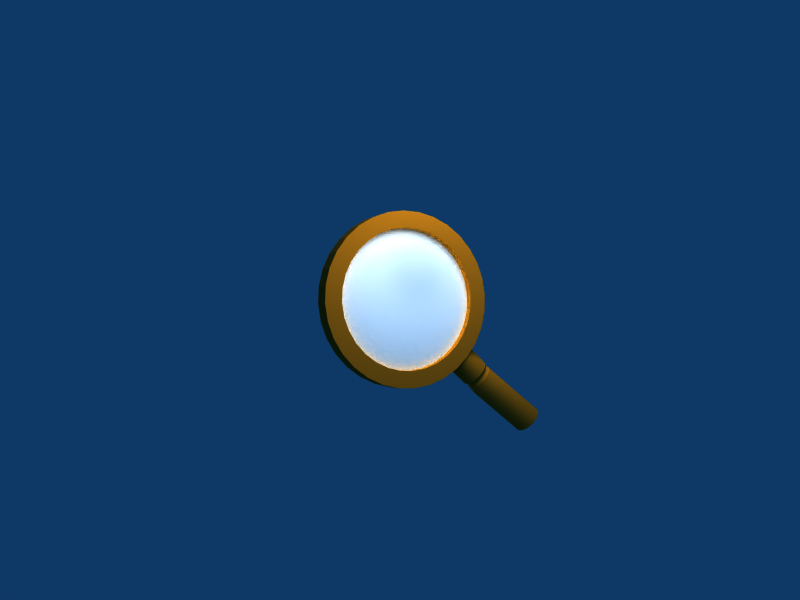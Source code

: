 # Source: magnify.blend  (saved by Blender 2.46.0; exported with 4.5.12 LTS)
import bpy
from mathutils import Matrix  # noqa: F401  (used for matrix-valued properties, if any)

bpy.ops.wm.read_factory_settings(use_empty=True)
scene = bpy.context.scene
scene.name = 'Scene'

# ---- collections
col_collection_1 = bpy.data.collections.new('Collection 1'); scene.collection.children.link(col_collection_1)
col_collection_2 = bpy.data.collections.new('Collection 2'); scene.collection.children.link(col_collection_2)
col_collection_2.hide_render = True
col_collection_2.hide_viewport = True
col_collection_3 = bpy.data.collections.new('Collection 3'); scene.collection.children.link(col_collection_3)

# ---- materials (node trees are filled in below, after node groups)
mat_material_002 = bpy.data.materials.new('Material.002')
mat_material_002.alpha_threshold = 0.0
mat_material_002.diffuse_color = (0.6456, 0.3636, 0.06376, 1.0)
mat_material_002.roughness = 0.5
mat_material_002.specular_intensity = 1.243
mat_material_002.line_color = (0.0, 0.0, 0.0, 1.0)
mat_material = bpy.data.materials.new('Material')
mat_material.alpha_threshold = 0.0
mat_material.diffuse_color = (1.0, 1.0, 1.0, 1.0)
mat_material.roughness = 0.5
mat_material.line_color = (0.0, 0.0, 0.0, 0.2)
mat_material_003 = bpy.data.materials.new('Material.003')
mat_material_003.alpha_threshold = 0.0
mat_material_003.diffuse_color = (1.0, 0.0, 0.0, 1.0)
mat_material_003.roughness = 0.5
mat_material_003.line_color = (0.0, 0.0, 0.0, 1.0)

# ---- material node trees

# ---- world
world_world = bpy.data.worlds.new('World'); scene.world = world_world
world_world.color = (0.05656, 0.2208, 0.4)
world_world.use_sun_shadow = False
world_world.sun_shadow_jitter_overblur = 0.0
world_world.cycles.sampling_method = 'MANUAL'
world_world.cycles.sample_map_resolution = 256

# ---- cameras
cam_camera = bpy.data.cameras.new('Camera')
cam_camera.passepartout_alpha = 0.2
cam_camera.clip_end = 100.0
cam_camera.lens = 35.0
cam_camera.ortho_scale = 7.314
cam_camera.show_passepartout = False
cam_camera.show_safe_areas = True
cam_camera.dof.focus_distance = 0.0
cam_camera.dof.aperture_fstop = 128.0

# ---- lights
light_spot_001 = bpy.data.lights.new('Spot.001', 'POINT')
light_spot_001.transmission_factor = 0.0
light_spot_001.cutoff_distance = 30.0
light_spot_001.energy = 100.0
light_spot_001.shadow_buffer_clip_start = 1.001
light_spot_001.shadow_soft_size = 1.0
light_spot_001.shadow_maximum_resolution = 0.006
light_spot_001.use_absolute_resolution = True
light_spot_001.cycles.use_multiple_importance_sampling = False
light_spot = bpy.data.lights.new('Spot', 'POINT')
light_spot.transmission_factor = 0.0
light_spot.cutoff_distance = 30.0
light_spot.energy = 150.0
light_spot.shadow_buffer_clip_start = 1.001
light_spot.shadow_soft_size = 1.0
light_spot.shadow_maximum_resolution = 0.006
light_spot.use_absolute_resolution = True
light_spot.cycles.use_multiple_importance_sampling = False

# ---- meshes
me_circle = bpy.data.meshes.new('Circle')
me_circle.from_pydata([(0.7015, 0.7015, 0.0125), (0.8249, 0.5512, 0.0125), (0.9166, 0.3797, 0.0125), (0.973, 0.1935, 0.0125), (0.9921, 7.616e-08, 0.0125), (0.973, -0.1935, 0.0125), (0.9166, -0.3797, 0.0125), (0.8249, -0.5512, 0.0125), (0.7015, -0.7015, 0.0125), (0.5512, -0.8249, 0.0125), (0.3797, -0.9166, 0.0125), (0.1935, -0.973, 0.0125), (-3.217e-07, -0.9921, 0.0125), (-0.1935, -0.973, 0.0125), (-0.3797, -0.9166, 0.0125), (-0.5512, -0.8249, 0.0125), (-0.7015, -0.7015, 0.0125), (-0.8249, -0.5512, 0.0125), (-0.9166, -0.3797, 0.0125), (-0.973, -0.1935, 0.0125), (-0.9921, 9.596e-07, 0.0125), (-0.973, 0.1935, 0.0125), (-0.9166, 0.3797, 0.0125), (-0.8249, 0.5512, 0.0125), (-0.7015, 0.7015, 0.0125), (-0.5512, 0.8249, 0.0125), (-0.3797, 0.9166, 0.0125), (-0.1935, 0.973, 0.0125), (1.596e-06, 0.9921, 0.0125), (0.1935, 0.973, 0.0125), (0.3797, 0.9166, 0.0125), (0.5512, 0.8249, 0.0125), (0.7015, 0.7015, 0.1875), (0.8249, 0.5512, 0.1875), (0.9166, 0.3797, 0.1875), (0.973, 0.1935, 0.1875), (0.9921, 7.603e-08, 0.1875), (0.973, -0.1935, 0.1875), (0.9166, -0.3797, 0.1875), (0.8249, -0.5512, 0.1875), (0.7015, -0.7015, 0.1875), (0.5512, -0.8249, 0.1875), (0.3797, -0.9166, 0.1875), (0.1935, -0.973, 0.1875), (-3.219e-07, -0.9921, 0.1875), (-0.1935, -0.973, 0.1875), (-0.3797, -0.9166, 0.1875), (-0.5512, -0.8249, 0.1875), (-0.7015, -0.7015, 0.1875), (-0.8249, -0.5512, 0.1875), (-0.9166, -0.3797, 0.1875), (-0.973, -0.1935, 0.1875), (-0.9921, 9.599e-07, 0.1875), (-0.973, 0.1935, 0.1875), (-0.9166, 0.3797, 0.1875), (-0.8249, 0.5512, 0.1875), (-0.7015, 0.7015, 0.1875), (-0.5512, 0.8249, 0.1875), (-0.3797, 0.9166, 0.1875), (-0.1935, 0.973, 0.1875), (1.595e-06, 0.9921, 0.1875), (0.1935, 0.973, 0.1875), (0.3797, 0.9166, 0.1875), (0.5512, 0.8249, 0.1875), (0.4439, 0.6643, 0.1875), (0.3057, 0.7381, 0.1875), (0.1559, 0.7836, 0.1875), (1.35e-06, 0.7989, 0.1875), (-0.1559, 0.7836, 0.1875), (-0.3057, 0.7381, 0.1875), (-0.4439, 0.6643, 0.1875), (-0.5649, 0.5649, 0.1875), (-0.6643, 0.4439, 0.1875), (-0.7381, 0.3057, 0.1875), (-0.7836, 0.1559, 0.1875), (-0.7989, 8.238e-07, 0.1875), (-0.7836, -0.1559, 0.1875), (-0.7381, -0.3057, 0.1875), (-0.6643, -0.4439, 0.1875), (-0.5649, -0.5649, 0.1875), (-0.4439, -0.6643, 0.1875), (-0.3057, -0.7381, 0.1875), (-0.1559, -0.7836, 0.1875), (-1.934e-07, -0.7989, 0.1875), (0.1559, -0.7836, 0.1875), (0.3057, -0.7381, 0.1875), (0.4439, -0.6643, 0.1875), (0.5649, -0.5649, 0.1875), (0.6643, -0.4439, 0.1875), (0.7381, -0.3057, 0.1875), (0.7836, -0.1559, 0.1875), (0.7989, 1.119e-07, 0.1875), (0.7836, 0.1559, 0.1875), (0.7381, 0.3057, 0.1875), (0.6643, 0.4439, 0.1875), (0.5649, 0.5649, 0.1875), (0.4439, 0.6643, 0.0125), (0.3057, 0.7381, 0.0125), (0.1559, 0.7836, 0.0125), (1.35e-06, 0.7989, 0.0125), (-0.1559, 0.7836, 0.0125), (-0.3057, 0.7381, 0.0125), (-0.4439, 0.6643, 0.0125), (-0.5649, 0.5649, 0.0125), (-0.6643, 0.4439, 0.0125), (-0.7381, 0.3057, 0.0125), (-0.7836, 0.1559, 0.0125), (-0.7989, 8.238e-07, 0.0125), (-0.7836, -0.1559, 0.0125), (-0.7381, -0.3057, 0.0125), (-0.6643, -0.4439, 0.0125), (-0.5649, -0.5649, 0.0125), (-0.4439, -0.6643, 0.0125), (-0.3057, -0.7381, 0.0125), (-0.1559, -0.7836, 0.0125), (-1.934e-07, -0.7989, 0.0125), (0.1559, -0.7836, 0.0125), (0.3057, -0.7381, 0.0125), (0.4439, -0.6643, 0.0125), (0.5649, -0.5649, 0.0125), (0.6643, -0.4439, 0.0125), (0.7381, -0.3057, 0.0125), (0.7836, -0.1559, 0.0125), (0.7989, 1.119e-07, 0.0125), (0.7836, 0.1559, 0.0125), (0.7381, 0.3057, 0.0125), (0.6643, 0.4439, 0.0125), (0.5649, 0.5649, 0.0125)], [], [(1, 0, 32, 33), (2, 1, 33, 34), (3, 2, 34, 35), (4, 3, 35, 36), (5, 4, 36, 37), (6, 5, 37, 38), (7, 6, 38, 39), (8, 7, 39, 40), (9, 8, 40, 41), (10, 9, 41, 42), (11, 10, 42, 43), (12, 11, 43, 44), (13, 12, 44, 45), (14, 13, 45, 46), (15, 14, 46, 47), (16, 15, 47, 48), (17, 16, 48, 49), (18, 17, 49, 50), (19, 18, 50, 51), (20, 19, 51, 52), (21, 20, 52, 53), (22, 21, 53, 54), (23, 22, 54, 55), (24, 23, 55, 56), (25, 24, 56, 57), (26, 25, 57, 58), (27, 26, 58, 59), (28, 27, 59, 60), (29, 28, 60, 61), (30, 29, 61, 62), (31, 30, 62, 63), (31, 0, 32, 63), (63, 32, 95, 64), (63, 62, 65, 64), (62, 61, 66, 65), (61, 60, 67, 66), (60, 59, 68, 67), (59, 58, 69, 68), (58, 57, 70, 69), (57, 56, 71, 70), (56, 55, 72, 71), (55, 54, 73, 72), (54, 53, 74, 73), (53, 52, 75, 74), (52, 51, 76, 75), (51, 50, 77, 76), (50, 49, 78, 77), (49, 48, 79, 78), (48, 47, 80, 79), (47, 46, 81, 80), (46, 45, 82, 81), (45, 44, 83, 82), (44, 43, 84, 83), (43, 42, 85, 84), (42, 41, 86, 85), (41, 40, 87, 86), (40, 39, 88, 87), (39, 38, 89, 88), (38, 37, 90, 89), (37, 36, 91, 90), (36, 35, 92, 91), (35, 34, 93, 92), (34, 33, 94, 93), (33, 32, 95, 94), (0, 31, 96, 127), (30, 31, 96, 97), (29, 30, 97, 98), (28, 29, 98, 99), (27, 28, 99, 100), (26, 27, 100, 101), (25, 26, 101, 102), (24, 25, 102, 103), (23, 24, 103, 104), (22, 23, 104, 105), (21, 22, 105, 106), (20, 21, 106, 107), (19, 20, 107, 108), (18, 19, 108, 109), (17, 18, 109, 110), (16, 17, 110, 111), (15, 16, 111, 112), (14, 15, 112, 113), (13, 14, 113, 114), (12, 13, 114, 115), (11, 12, 115, 116), (10, 11, 116, 117), (9, 10, 117, 118), (8, 9, 118, 119), (7, 8, 119, 120), (6, 7, 120, 121), (5, 6, 121, 122), (4, 5, 122, 123), (3, 4, 123, 124), (2, 3, 124, 125), (1, 2, 125, 126), (0, 1, 126, 127), (95, 127, 126, 94), (94, 126, 125, 93), (93, 125, 124, 92), (92, 124, 123, 91), (91, 123, 122, 90), (90, 122, 121, 89), (89, 121, 120, 88), (88, 120, 119, 87), (87, 119, 118, 86), (86, 118, 117, 85), (85, 117, 116, 84), (84, 116, 115, 83), (83, 115, 114, 82), (82, 114, 113, 81), (81, 113, 112, 80), (80, 112, 111, 79), (79, 111, 110, 78), (78, 110, 109, 77), (77, 109, 108, 76), (76, 108, 107, 75), (75, 107, 106, 74), (74, 106, 105, 73), (73, 105, 104, 72), (72, 104, 103, 71), (71, 103, 102, 70), (70, 102, 101, 69), (69, 101, 100, 68), (68, 100, 99, 67), (67, 99, 98, 66), (66, 98, 97, 65), (65, 97, 96, 64), (95, 127, 96, 64)])
me_circle.materials.append(mat_material_002)
me_circle.use_remesh_preserve_volume = False
me_circle.use_remesh_preserve_attributes = False
me_circle.use_mirror_vertex_groups = False
me_circle.update()
me_circle_001 = bpy.data.meshes.new('Circle.001')
me_circle_001.from_pydata([(1.159, 0.4852, -1.81), (1.374, 0.2234, -1.81), (1.534, -0.07537, -1.81), (1.632, -0.3995, -1.81), (1.665, -0.7366, -1.81), (1.632, -1.074, -1.81), (1.534, -1.398, -1.81), (1.374, -1.697, -1.81), (1.159, -1.958, -1.81), (0.8973, -2.173, -1.81), (0.5986, -2.333, -1.81), (0.2744, -2.431, -1.81), (-0.06268, -2.465, -1.81), (-0.3998, -2.431, -1.81), (-0.7239, -2.333, -1.81), (-1.023, -2.173, -1.81), (-1.285, -1.958, -1.81), (-1.499, -1.697, -1.81), (-1.659, -1.398, -1.81), (-1.757, -1.074, -1.81), (-1.791, -0.7366, -1.81), (-1.757, -0.3995, -1.81), (-1.659, -0.07537, -1.81), (-1.499, 0.2234, -1.81), (-1.285, 0.4852, -1.81), (-1.023, 0.7001, -1.81), (-0.7239, 0.8598, -1.81), (-0.3998, 0.9581, -1.81), (-0.06268, 0.9913, -1.81), (0.2744, 0.9581, -1.81), (0.5986, 0.8598, -1.81), (0.8973, 0.7001, -1.81), (1.159, 0.4852, 2.27), (1.374, 0.2234, 2.27), (1.534, -0.07537, 2.27), (1.632, -0.3995, 2.27), (1.665, -0.7366, 2.27), (1.632, -1.074, 2.27), (1.534, -1.398, 2.27), (1.374, -1.697, 2.27), (1.159, -1.958, 2.27), (0.8973, -2.173, 2.27), (0.5986, -2.333, 2.27), (0.2744, -2.431, 2.27), (-0.06268, -2.465, 2.27), (-0.3998, -2.431, 2.27), (-0.7239, -2.333, 2.27), (-1.023, -2.173, 2.27), (-1.285, -1.958, 2.27), (-1.499, -1.697, 2.27), (-1.659, -1.398, 2.27), (-1.757, -1.074, 2.27), (-1.791, -0.7366, 2.27), (-1.757, -0.3995, 2.27), (-1.659, -0.07537, 2.27), (-1.499, 0.2234, 2.27), (-1.285, 0.4852, 2.27), (-1.023, 0.7001, 2.27), (-0.7239, 0.8598, 2.27), (-0.3998, 0.9581, 2.27), (-0.06268, 0.9913, 2.27), (0.2744, 0.9581, 2.27), (0.5986, 0.8598, 2.27), (0.8973, 0.7001, 2.27), (1.173, 0.0888, 2.669), (0.9879, 0.3139, 2.669), (1.31, -0.1681, 2.669), (1.394, -0.4468, 2.669), (1.423, -0.7366, 2.669), (1.394, -1.026, 2.669), (1.31, -1.305, 2.669), (1.173, -1.562, 2.669), (0.9879, -1.787, 2.669), (0.7627, -1.972, 2.669), (0.5059, -2.109, 2.669), (0.2272, -2.194, 2.669), (-0.06268, -2.222, 2.669), (-0.3525, -2.194, 2.669), (-0.6312, -2.109, 2.669), (-0.8881, -1.972, 2.669), (-1.113, -1.787, 2.669), (-1.298, -1.562, 2.669), (-1.435, -1.305, 2.669), (-1.52, -1.026, 2.669), (-1.548, -0.7366, 2.669), (-1.52, -0.4468, 2.669), (-1.435, -0.1681, 2.669), (-1.298, 0.0888, 2.669), (-1.113, 0.3139, 2.669), (-0.8881, 0.4987, 2.669), (-0.6312, 0.636, 2.669), (-0.3525, 0.7206, 2.669), (-0.06268, 0.7491, 2.669), (0.2272, 0.7206, 2.669), (0.5059, 0.636, 2.669), (0.7627, 0.4987, 2.669), (1.297, 0.1721, 3.095), (1.094, 0.4199, 3.095), (1.448, -0.1107, 3.095), (1.541, -0.4175, 3.095), (1.573, -0.7366, 3.095), (1.541, -1.056, 3.095), (1.448, -1.363, 3.095), (1.297, -1.645, 3.095), (1.094, -1.893, 3.095), (0.846, -2.097, 3.095), (0.5632, -2.248, 3.095), (0.2564, -2.341, 3.095), (-0.06268, -2.372, 3.095), (-0.3818, -2.341, 3.095), (-0.6886, -2.248, 3.095), (-0.9714, -2.097, 3.095), (-1.219, -1.893, 3.095), (-1.423, -1.645, 3.095), (-1.574, -1.363, 3.095), (-1.667, -1.056, 3.095), (-1.698, -0.7366, 3.095), (-1.667, -0.4175, 3.095), (-1.574, -0.1107, 3.095), (-1.423, 0.1721, 3.095), (-1.219, 0.4199, 3.095), (-0.9714, 0.6233, 3.095), (-0.6886, 0.7745, 3.095), (-0.3818, 0.8675, 3.095), (-0.06268, 0.899, 3.095), (0.2564, 0.8675, 3.095), (0.5632, 0.7745, 3.095), (0.846, 0.6233, 3.095), (1.363, 0.216, 4.278), (1.15, 0.4759, 4.278), (1.522, -0.08042, 4.278), (1.619, -0.4021, 4.278), (1.652, -0.7366, 4.278), (1.619, -1.071, 4.278), (1.522, -1.393, 4.278), (1.363, -1.689, 4.278), (1.15, -1.949, 4.278), (0.89, -2.162, 4.278), (0.5935, -2.321, 4.278), (0.2718, -2.418, 4.278), (-0.06268, -2.451, 4.278), (-0.3972, -2.418, 4.278), (-0.7189, -2.321, 4.278), (-1.015, -2.162, 4.278), (-1.275, -1.949, 4.278), (-1.488, -1.689, 4.278), (-1.647, -1.393, 4.278), (-1.744, -1.071, 4.278), (-1.777, -0.7366, 4.278), (-1.744, -0.4021, 4.278), (-1.647, -0.08042, 4.278), (-1.488, 0.216, 4.278), (-1.275, 0.4759, 4.278), (-1.015, 0.6891, 4.278), (-0.7189, 0.8476, 4.278), (-0.3972, 0.9452, 4.278), (-0.06268, 0.9781, 4.278), (0.2718, 0.9452, 4.278), (0.5935, 0.8476, 4.278), (0.89, 0.6891, 4.278), (1.726, 0.6701, 11.54), (1.513, 0.93, 11.54), (1.884, 0.3737, 11.54), (1.982, 0.05199, 11.54), (2.015, -0.2825, 11.54), (1.982, -0.6171, 11.54), (1.884, -0.9387, 11.54), (1.726, -1.235, 11.54), (1.513, -1.495, 11.54), (1.253, -1.708, 11.54), (0.9565, -1.867, 11.54), (0.6348, -1.964, 11.54), (0.3003, -1.997, 11.54), (-0.03426, -1.964, 11.54), (-0.3559, -1.867, 11.54), (-0.6524, -1.708, 11.54), (-0.9122, -1.495, 11.54), (-1.125, -1.235, 11.54), (-1.284, -0.9387, 11.54), (-1.382, -0.6171, 11.54), (-1.414, -0.2825, 11.54), (-1.382, 0.052, 11.54), (-1.284, 0.3737, 11.54), (-1.125, 0.6701, 11.54), (-0.9122, 0.93, 11.54), (-0.6524, 1.143, 11.54), (-0.3559, 1.302, 11.54), (-0.03426, 1.399, 11.54), (0.3003, 1.432, 11.54), (0.6348, 1.399, 11.54), (0.9565, 1.302, 11.54), (1.253, 1.143, 11.54)], [], [(0, 1, 33, 32), (2, 1, 33, 34), (2, 3, 35, 34), (4, 3, 35, 36), (5, 4, 36, 37), (6, 5, 37, 38), (7, 6, 38, 39), (7, 8, 40, 39), (9, 8, 40, 41), (9, 10, 42, 41), (11, 10, 42, 43), (12, 11, 43, 44), (13, 12, 44, 45), (13, 14, 46, 45), (15, 14, 46, 47), (16, 15, 47, 48), (17, 16, 48, 49), (18, 17, 49, 50), (19, 18, 50, 51), (20, 19, 51, 52), (21, 20, 52, 53), (21, 22, 54, 53), (23, 22, 54, 55), (24, 23, 55, 56), (25, 24, 56, 57), (26, 25, 57, 58), (27, 26, 58, 59), (28, 27, 59, 60), (29, 28, 60, 61), (30, 29, 61, 62), (31, 30, 62, 63), (31, 0, 32, 63), (32, 33, 64, 65), (34, 33, 64, 66), (34, 35, 67, 66), (36, 35, 67, 68), (37, 36, 68, 69), (38, 37, 69, 70), (39, 38, 70, 71), (39, 40, 72, 71), (41, 40, 72, 73), (41, 42, 74, 73), (43, 42, 74, 75), (44, 43, 75, 76), (45, 44, 76, 77), (45, 46, 78, 77), (47, 46, 78, 79), (48, 47, 79, 80), (49, 48, 80, 81), (50, 49, 81, 82), (51, 50, 82, 83), (52, 51, 83, 84), (53, 52, 84, 85), (53, 54, 86, 85), (55, 54, 86, 87), (56, 55, 87, 88), (57, 56, 88, 89), (58, 57, 89, 90), (59, 58, 90, 91), (60, 59, 91, 92), (61, 60, 92, 93), (62, 61, 93, 94), (63, 62, 94, 95), (63, 32, 65, 95), (65, 64, 96, 97), (66, 64, 96, 98), (66, 67, 99, 98), (68, 67, 99, 100), (69, 68, 100, 101), (70, 69, 101, 102), (71, 70, 102, 103), (71, 72, 104, 103), (73, 72, 104, 105), (73, 74, 106, 105), (75, 74, 106, 107), (76, 75, 107, 108), (77, 76, 108, 109), (77, 78, 110, 109), (79, 78, 110, 111), (80, 79, 111, 112), (81, 80, 112, 113), (82, 81, 113, 114), (83, 82, 114, 115), (84, 83, 115, 116), (85, 84, 116, 117), (85, 86, 118, 117), (87, 86, 118, 119), (88, 87, 119, 120), (89, 88, 120, 121), (90, 89, 121, 122), (91, 90, 122, 123), (92, 91, 123, 124), (93, 92, 124, 125), (94, 93, 125, 126), (95, 94, 126, 127), (95, 65, 97, 127), (97, 96, 128, 129), (98, 96, 128, 130), (98, 99, 131, 130), (100, 99, 131, 132), (101, 100, 132, 133), (102, 101, 133, 134), (103, 102, 134, 135), (103, 104, 136, 135), (105, 104, 136, 137), (105, 106, 138, 137), (107, 106, 138, 139), (108, 107, 139, 140), (109, 108, 140, 141), (109, 110, 142, 141), (111, 110, 142, 143), (112, 111, 143, 144), (113, 112, 144, 145), (114, 113, 145, 146), (115, 114, 146, 147), (116, 115, 147, 148), (117, 116, 148, 149), (117, 118, 150, 149), (119, 118, 150, 151), (120, 119, 151, 152), (121, 120, 152, 153), (122, 121, 153, 154), (123, 122, 154, 155), (124, 123, 155, 156), (125, 124, 156, 157), (126, 125, 157, 158), (127, 126, 158, 159), (127, 97, 129, 159), (129, 128, 160, 161), (130, 128, 160, 162), (130, 131, 163, 162), (132, 131, 163, 164), (133, 132, 164, 165), (134, 133, 165, 166), (135, 134, 166, 167), (135, 136, 168, 167), (137, 136, 168, 169), (137, 138, 170, 169), (139, 138, 170, 171), (140, 139, 171, 172), (141, 140, 172, 173), (141, 142, 174, 173), (143, 142, 174, 175), (144, 143, 175, 176), (145, 144, 176, 177), (146, 145, 177, 178), (147, 146, 178, 179), (148, 147, 179, 180), (149, 148, 180, 181), (149, 150, 182, 181), (151, 150, 182, 183), (152, 151, 183, 184), (153, 152, 184, 185), (154, 153, 185, 186), (155, 154, 186, 187), (156, 155, 187, 188), (157, 156, 188, 189), (158, 157, 189, 190), (159, 158, 190, 191), (159, 129, 161, 191)])
me_circle_001.materials.append(mat_material_002)
me_circle_001.use_remesh_preserve_volume = False
me_circle_001.use_remesh_preserve_attributes = False
me_circle_001.use_mirror_vertex_groups = False
me_circle_001.update()
me_sphere = bpy.data.meshes.new('Sphere')
me_sphere.from_pydata([(0.05574, 0.01109, -0.5784), (0.1109, 0.02207, -0.57), (0.1651, 0.03283, -0.5562), (0.2176, 0.04328, -0.5369), (0.2681, 0.05332, -0.5126), (0.3159, 0.06284, -0.4832), (0.3607, 0.07176, -0.4493), (0.4021, 0.07998, -0.411), (0.4396, 0.08743, -0.3687), (0.4728, 0.09405, -0.3229), (0.5015, 0.09975, -0.274), (0.5254, 0.1045, -0.2224), (0.5442, 0.1082, -0.1687), (0.5577, 0.1109, -0.1134), (0.5659, 0.1126, -0.05697), (0.5686, 0.1131, -1.364e-07), (0.5659, 0.1126, 0.05697), (0.5577, 0.1109, 0.1134), (0.5442, 0.1082, 0.1687), (0.5254, 0.1045, 0.2224), (0.5015, 0.09975, 0.274), (0.4728, 0.09405, 0.3229), (0.4396, 0.08743, 0.3687), (0.4021, 0.07998, 0.411), (0.3607, 0.07176, 0.4493), (0.3159, 0.06284, 0.4832), (0.2681, 0.05332, 0.5126), (0.2176, 0.04329, 0.5369), (0.1651, 0.03283, 0.5562), (0.1109, 0.02207, 0.57), (0.05574, 0.01109, 0.5784), (0.0525, 0.02175, 0.5784), (0.1045, 0.04329, 0.57), (0.1555, 0.06441, 0.5562), (0.205, 0.08491, 0.5369), (0.2525, 0.1046, 0.5126), (0.2976, 0.1233, 0.4832), (0.3398, 0.1408, 0.4493), (0.3788, 0.1569, 0.411), (0.4141, 0.1715, 0.3687), (0.4454, 0.1845, 0.3229), (0.4724, 0.1957, 0.274), (0.4949, 0.205, 0.2224), (0.5126, 0.2123, 0.1687), (0.5254, 0.2176, 0.1134), (0.5331, 0.2208, 0.05697), (0.5356, 0.2219, -1.364e-07), (0.5331, 0.2208, -0.05697), (0.5254, 0.2176, -0.1134), (0.5126, 0.2123, -0.1687), (0.4949, 0.205, -0.2224), (0.4724, 0.1957, -0.274), (0.4454, 0.1845, -0.3229), (0.4141, 0.1715, -0.3687), (0.3788, 0.1569, -0.411), (0.3398, 0.1408, -0.4493), (0.2976, 0.1233, -0.4832), (0.2525, 0.1046, -0.5126), (0.205, 0.08491, -0.5369), (0.1555, 0.06441, -0.5562), (0.1045, 0.04328, -0.57), (0.0525, 0.02175, -0.5784), (0.04725, 0.03157, -0.5784), (0.09405, 0.06284, -0.57), (0.1399, 0.0935, -0.5562), (0.1845, 0.1233, -0.5369), (0.2272, 0.1518, -0.5126), (0.2678, 0.179, -0.4832), (0.3058, 0.2043, -0.4493), (0.3409, 0.2278, -0.411), (0.3726, 0.249, -0.3687), (0.4008, 0.2678, -0.3229), (0.4251, 0.2841, -0.274), (0.4454, 0.2976, -0.2224), (0.4613, 0.3082, -0.1687), (0.4728, 0.3159, -0.1134), (0.4797, 0.3206, -0.05697), (0.4821, 0.3221, -1.364e-07), (0.4797, 0.3206, 0.05697), (0.4728, 0.3159, 0.1134), (0.4613, 0.3082, 0.1687), (0.4454, 0.2976, 0.2224), (0.4251, 0.2841, 0.274), (0.4008, 0.2678, 0.3229), (0.3726, 0.249, 0.3687), (0.3409, 0.2278, 0.411), (0.3058, 0.2043, 0.4493), (0.2678, 0.179, 0.4832), (0.2272, 0.1518, 0.5126), (0.1845, 0.1233, 0.5369), (0.1399, 0.0935, 0.5562), (0.09405, 0.06284, 0.57), (0.04725, 0.03157, 0.5784), (0.04018, 0.04018, 0.5784), (0.07998, 0.07998, 0.57), (0.119, 0.119, 0.5562), (0.1569, 0.1569, 0.5369), (0.1933, 0.1933, 0.5126), (0.2278, 0.2278, 0.4832), (0.2601, 0.2601, 0.4493), (0.2899, 0.2899, 0.411), (0.3169, 0.3169, 0.3687), (0.3409, 0.3409, 0.3229), (0.3616, 0.3616, 0.274), (0.3788, 0.3788, 0.2224), (0.3923, 0.3923, 0.1687), (0.4021, 0.4021, 0.1134), (0.408, 0.408, 0.05697), (0.41, 0.41, -1.364e-07), (0.408, 0.408, -0.05697), (0.4021, 0.4021, -0.1134), (0.3923, 0.3923, -0.1687), (0.3788, 0.3788, -0.2224), (0.3616, 0.3616, -0.274), (0.3409, 0.3409, -0.3229), (0.3169, 0.3169, -0.3687), (0.2899, 0.2899, -0.411), (0.2601, 0.2601, -0.4493), (0.2278, 0.2278, -0.4832), (0.1933, 0.1933, -0.5126), (0.1569, 0.1569, -0.5369), (0.119, 0.119, -0.5562), (0.07998, 0.07998, -0.57), (0.04018, 0.04018, -0.5784), (-2.381e-07, -2.098e-07, -0.5808), (0.03157, 0.04725, -0.5784), (0.06284, 0.09405, -0.57), (0.0935, 0.1399, -0.5562), (0.1233, 0.1845, -0.5369), (0.1518, 0.2272, -0.5126), (0.179, 0.2678, -0.4832), (0.2043, 0.3058, -0.4493), (0.2278, 0.3409, -0.411), (0.249, 0.3726, -0.3687), (0.2678, 0.4008, -0.3229), (0.2841, 0.4251, -0.274), (0.2976, 0.4454, -0.2224), (0.3082, 0.4613, -0.1687), (0.3159, 0.4728, -0.1134), (0.3206, 0.4797, -0.05697), (0.3221, 0.4821, -1.364e-07), (0.3206, 0.4797, 0.05697), (0.3159, 0.4728, 0.1134), (0.3082, 0.4613, 0.1687), (0.2976, 0.4454, 0.2224), (0.2841, 0.4251, 0.274), (0.2678, 0.4008, 0.3229), (0.249, 0.3726, 0.3687), (0.2278, 0.3409, 0.411), (0.2043, 0.3058, 0.4493), (0.179, 0.2678, 0.4832), (0.1518, 0.2272, 0.5126), (0.1233, 0.1845, 0.5369), (0.0935, 0.1399, 0.5562), (0.06284, 0.09405, 0.57), (0.03157, 0.04725, 0.5784), (0.02175, 0.0525, 0.5784), (0.04329, 0.1045, 0.57), (0.06441, 0.1555, 0.5562), (0.08491, 0.205, 0.5369), (0.1046, 0.2525, 0.5126), (0.1233, 0.2976, 0.4832), (0.1408, 0.3398, 0.4493), (0.1569, 0.3788, 0.411), (0.1715, 0.4141, 0.3687), (0.1845, 0.4454, 0.3229), (0.1957, 0.4724, 0.274), (0.205, 0.4949, 0.2224), (0.2123, 0.5126, 0.1687), (0.2176, 0.5254, 0.1134), (0.2208, 0.5331, 0.05697), (0.2219, 0.5356, -1.364e-07), (0.2208, 0.5331, -0.05697), (0.2176, 0.5254, -0.1134), (0.2123, 0.5126, -0.1687), (0.205, 0.4949, -0.2224), (0.1957, 0.4724, -0.274), (0.1845, 0.4454, -0.3229), (0.1715, 0.4141, -0.3687), (0.1569, 0.3788, -0.411), (0.1408, 0.3398, -0.4493), (0.1233, 0.2976, -0.4832), (0.1046, 0.2525, -0.5126), (0.08491, 0.205, -0.5369), (0.06441, 0.1555, -0.5562), (0.04328, 0.1045, -0.57), (0.02175, 0.0525, -0.5784), (0.01109, 0.05574, -0.5784), (0.02207, 0.1109, -0.57), (0.03283, 0.1651, -0.5562), (0.04328, 0.2176, -0.5369), (0.05332, 0.2681, -0.5126), (0.06284, 0.3159, -0.4832), (0.07176, 0.3607, -0.4493), (0.07998, 0.4021, -0.411), (0.08743, 0.4396, -0.3687), (0.09405, 0.4728, -0.3229), (0.09975, 0.5015, -0.274), (0.1045, 0.5254, -0.2224), (0.1082, 0.5442, -0.1687), (0.1109, 0.5577, -0.1134), (0.1126, 0.5659, -0.05697), (0.1131, 0.5686, -1.364e-07), (0.1126, 0.5659, 0.05697), (0.1109, 0.5577, 0.1134), (0.1082, 0.5442, 0.1687), (0.1045, 0.5254, 0.2224), (0.09975, 0.5015, 0.274), (0.09405, 0.4728, 0.3229), (0.08743, 0.4396, 0.3687), (0.07998, 0.4021, 0.411), (0.07176, 0.3607, 0.4493), (0.06284, 0.3159, 0.4832), (0.05332, 0.2681, 0.5126), (0.04329, 0.2176, 0.5369), (0.03283, 0.1651, 0.5562), (0.02207, 0.1109, 0.57), (0.01109, 0.05574, 0.5784), (4.143e-09, 0.05683, 0.5784), (-2.05e-09, 0.1131, 0.57), (6.188e-09, 0.1683, 0.5562), (-4.209e-09, 0.2219, 0.5369), (1.247e-09, 0.2733, 0.5126), (-1.17e-08, 0.3221, 0.4832), (-1.583e-08, 0.3678, 0.4493), (-2.273e-08, 0.41, 0.411), (-3.088e-08, 0.4482, 0.3687), (8.211e-09, 0.4821, 0.3229), (-2.181e-08, 0.5113, 0.274), (-4.024e-08, 0.5356, 0.2224), (-3.924e-08, 0.5548, 0.1687), (-1.626e-08, 0.5686, 0.1134), (5.855e-09, 0.577, 0.05697), (-4.15e-09, 0.5798, -1.364e-07), (3.992e-09, 0.577, -0.05697), (-3.872e-08, 0.5686, -0.1134), (-2.165e-08, 0.5548, -0.1687), (-2.125e-08, 0.5356, -0.2224), (-2.022e-08, 0.5113, -0.274), (-4.044e-08, 0.4821, -0.3229), (-4.879e-08, 0.4482, -0.3687), (-2.165e-08, 0.41, -0.411), (-1.507e-08, 0.3678, -0.4493), (-1.32e-08, 0.3221, -0.4832), (-8.666e-09, 0.2733, -0.5126), (-1.307e-08, 0.2219, -0.5369), (-2.406e-09, 0.1683, -0.5562), (3.77e-09, 0.1131, -0.57), (-1.267e-08, 0.05683, -0.5784), (-0.01109, 0.05574, -0.5784), (-0.02207, 0.1109, -0.57), (-0.03283, 0.1651, -0.5562), (-0.04328, 0.2176, -0.5369), (-0.05332, 0.2681, -0.5126), (-0.06284, 0.3159, -0.4832), (-0.07176, 0.3607, -0.4493), (-0.07998, 0.4021, -0.411), (-0.08743, 0.4396, -0.3687), (-0.09405, 0.4728, -0.3229), (-0.09975, 0.5015, -0.274), (-0.1045, 0.5254, -0.2224), (-0.1082, 0.5442, -0.1687), (-0.1109, 0.5577, -0.1134), (-0.1126, 0.5659, -0.05697), (-0.1131, 0.5686, -1.364e-07), (-0.1126, 0.5659, 0.05697), (-0.1109, 0.5577, 0.1134), (-0.1082, 0.5442, 0.1687), (-0.1045, 0.5254, 0.2224), (-0.09975, 0.5015, 0.274), (-0.09405, 0.4728, 0.3229), (-0.08743, 0.4396, 0.3687), (-0.07998, 0.4021, 0.411), (-0.07176, 0.3607, 0.4493), (-0.06284, 0.3159, 0.4832), (-0.05332, 0.2681, 0.5126), (-0.04329, 0.2176, 0.5369), (-0.03283, 0.1651, 0.5562), (-0.02207, 0.1109, 0.57), (-0.01109, 0.05574, 0.5784), (-0.02175, 0.0525, 0.5784), (-0.04329, 0.1045, 0.57), (-0.06441, 0.1555, 0.5562), (-0.08491, 0.205, 0.5369), (-0.1046, 0.2525, 0.5126), (-0.1233, 0.2976, 0.4832), (-0.1408, 0.3398, 0.4493), (-0.1569, 0.3788, 0.411), (-0.1715, 0.4141, 0.3687), (-0.1845, 0.4454, 0.3229), (-0.1957, 0.4724, 0.274), (-0.205, 0.4949, 0.2224), (-0.2123, 0.5126, 0.1687), (-0.2176, 0.5254, 0.1134), (-0.2208, 0.5331, 0.05697), (-0.2219, 0.5356, -1.364e-07), (-0.2208, 0.5331, -0.05697), (-0.2176, 0.5254, -0.1134), (-0.2123, 0.5126, -0.1687), (-0.205, 0.4949, -0.2224), (-0.1957, 0.4724, -0.274), (-0.1845, 0.4454, -0.3229), (-0.1715, 0.4141, -0.3687), (-0.1569, 0.3788, -0.411), (-0.1408, 0.3398, -0.4493), (-0.1233, 0.2976, -0.4832), (-0.1046, 0.2525, -0.5126), (-0.08491, 0.205, -0.5369), (-0.06441, 0.1555, -0.5562), (-0.04328, 0.1045, -0.57), (-0.02175, 0.0525, -0.5784), (-0.03157, 0.04725, -0.5784), (-0.06284, 0.09405, -0.57), (-0.0935, 0.1399, -0.5562), (-0.1233, 0.1845, -0.5369), (-0.1518, 0.2272, -0.5126), (-0.179, 0.2678, -0.4832), (-0.2043, 0.3058, -0.4493), (-0.2278, 0.3409, -0.411), (-0.249, 0.3726, -0.3687), (-0.2678, 0.4008, -0.3229), (-0.2841, 0.4251, -0.274), (-0.2976, 0.4454, -0.2224), (-0.3082, 0.4613, -0.1687), (-0.3159, 0.4728, -0.1134), (-0.3206, 0.4797, -0.05697), (-0.3221, 0.4821, -1.364e-07), (-0.3206, 0.4797, 0.05697), (-0.3159, 0.4728, 0.1134), (-0.3082, 0.4613, 0.1687), (-0.2976, 0.4454, 0.2224), (-0.2841, 0.4251, 0.274), (-0.2678, 0.4008, 0.3229), (-0.249, 0.3726, 0.3687), (-0.2278, 0.3409, 0.411), (-0.2043, 0.3058, 0.4493), (-0.179, 0.2678, 0.4832), (-0.1518, 0.2272, 0.5126), (-0.1233, 0.1845, 0.5369), (-0.0935, 0.1399, 0.5562), (-0.06284, 0.09405, 0.57), (-0.03157, 0.04725, 0.5784), (-0.04018, 0.04018, 0.5784), (-0.07998, 0.07998, 0.57), (-0.119, 0.119, 0.5562), (-0.1569, 0.1569, 0.5369), (-0.1933, 0.1933, 0.5126), (-0.2278, 0.2278, 0.4832), (-0.2601, 0.2601, 0.4493), (-0.2899, 0.2899, 0.411), (-0.3169, 0.3169, 0.3687), (-0.3409, 0.3409, 0.3229), (-0.3616, 0.3616, 0.274), (-0.3788, 0.3788, 0.2224), (-0.3923, 0.3923, 0.1687), (-0.4021, 0.4021, 0.1134), (-0.408, 0.408, 0.05697), (-0.41, 0.41, -1.364e-07), (-0.408, 0.408, -0.05697), (-0.4021, 0.4021, -0.1134), (-0.3923, 0.3923, -0.1687), (-0.3788, 0.3788, -0.2224), (-0.3616, 0.3616, -0.274), (-0.3409, 0.3409, -0.3229), (-0.3169, 0.3169, -0.3687), (-0.2899, 0.2899, -0.411), (-0.2601, 0.2601, -0.4493), (-0.2278, 0.2278, -0.4832), (-0.1933, 0.1933, -0.5126), (-0.1569, 0.1569, -0.5369), (-0.119, 0.119, -0.5562), (-0.07998, 0.07998, -0.57), (-0.04018, 0.04018, -0.5784), (-0.04725, 0.03157, -0.5784), (-0.09405, 0.06284, -0.57), (-0.1399, 0.0935, -0.5562), (-0.1845, 0.1233, -0.5369), (-0.2272, 0.1518, -0.5126), (-0.2678, 0.179, -0.4832), (-0.3058, 0.2043, -0.4493), (-0.3409, 0.2278, -0.411), (-0.3726, 0.249, -0.3687), (-0.4008, 0.2678, -0.3229), (-0.4251, 0.2841, -0.274), (-0.4454, 0.2976, -0.2224), (-0.4613, 0.3082, -0.1687), (-0.4728, 0.3159, -0.1134), (-0.4797, 0.3206, -0.05697), (-0.4821, 0.3221, -1.364e-07), (-0.4797, 0.3206, 0.05697), (-0.4728, 0.3159, 0.1134), (-0.4613, 0.3082, 0.1687), (-0.4454, 0.2976, 0.2224), (-0.4251, 0.2841, 0.274), (-0.4008, 0.2678, 0.3229), (-0.3726, 0.249, 0.3687), (-0.3409, 0.2278, 0.411), (-0.3058, 0.2043, 0.4493), (-0.2678, 0.179, 0.4832), (-0.2272, 0.1518, 0.5126), (-0.1845, 0.1233, 0.5369), (-0.1399, 0.0935, 0.5562), (-0.09405, 0.06284, 0.57), (-0.04725, 0.03157, 0.5784), (9.132e-09, 3.847e-08, 0.5808), (-0.0525, 0.02175, 0.5784), (-0.1045, 0.04329, 0.57), (-0.1555, 0.06441, 0.5562), (-0.205, 0.08491, 0.5369), (-0.2525, 0.1046, 0.5126), (-0.2976, 0.1233, 0.4832), (-0.3398, 0.1408, 0.4493), (-0.3788, 0.1569, 0.411), (-0.4141, 0.1715, 0.3687), (-0.4454, 0.1845, 0.3229), (-0.4724, 0.1957, 0.274), (-0.4949, 0.205, 0.2224), (-0.5126, 0.2123, 0.1687), (-0.5254, 0.2176, 0.1134), (-0.5331, 0.2208, 0.05697), (-0.5356, 0.2219, -1.364e-07), (-0.5331, 0.2208, -0.05697), (-0.5254, 0.2176, -0.1134), (-0.5126, 0.2123, -0.1687), (-0.4949, 0.205, -0.2224), (-0.4724, 0.1957, -0.274), (-0.4454, 0.1845, -0.3229), (-0.4141, 0.1715, -0.3687), (-0.3788, 0.1569, -0.411), (-0.3398, 0.1408, -0.4493), (-0.2976, 0.1233, -0.4832), (-0.2525, 0.1046, -0.5126), (-0.205, 0.08491, -0.5369), (-0.1555, 0.06441, -0.5562), (-0.1045, 0.04328, -0.57), (-0.0525, 0.02175, -0.5784), (-0.05574, 0.01109, -0.5784), (-0.1109, 0.02207, -0.57), (-0.1651, 0.03283, -0.5562), (-0.2176, 0.04328, -0.5369), (-0.2681, 0.05332, -0.5126), (-0.3159, 0.06284, -0.4832), (-0.3607, 0.07176, -0.4493), (-0.4021, 0.07998, -0.411), (-0.4396, 0.08743, -0.3687), (-0.4728, 0.09405, -0.3229), (-0.5015, 0.09975, -0.274), (-0.5254, 0.1045, -0.2224), (-0.5442, 0.1082, -0.1687), (-0.5577, 0.1109, -0.1134), (-0.5659, 0.1126, -0.05697), (-0.5686, 0.1131, -1.364e-07), (-0.5659, 0.1126, 0.05697), (-0.5577, 0.1109, 0.1134), (-0.5442, 0.1082, 0.1687), (-0.5254, 0.1045, 0.2224), (-0.5015, 0.09975, 0.274), (-0.4728, 0.09405, 0.3229), (-0.4396, 0.08743, 0.3687), (-0.4021, 0.07998, 0.411), (-0.3607, 0.07176, 0.4493), (-0.3159, 0.06284, 0.4832), (-0.2681, 0.05332, 0.5126), (-0.2176, 0.04329, 0.5369), (-0.1651, 0.03283, 0.5562), (-0.1109, 0.02207, 0.57), (-0.05574, 0.01109, 0.5784), (-0.05683, 2.904e-08, 0.5784), (-0.1131, 2.321e-08, 0.57), (-0.1683, 2.559e-08, 0.5562), (-0.2219, 1.209e-08, 0.5369), (-0.2733, 1.569e-08, 0.5126), (-0.3221, -1.122e-08, 0.4832), (-0.3678, -1.435e-08, 0.4493), (-0.41, 2.397e-09, 0.411), (-0.4482, -2.549e-08, 0.3687), (-0.4821, 1.128e-08, 0.3229), (-0.5113, -1.216e-08, 0.274), (-0.5356, -4.601e-08, 0.2224), (-0.5548, -4.362e-08, 0.1687), (-0.5686, 4.745e-09, 0.1134), (-0.577, -1.221e-08, 0.05697), (-0.5798, -1.889e-08, -1.364e-07), (-0.577, -1.686e-08, -0.05697), (-0.5686, -5.16e-08, -0.1134), (-0.5548, -4.495e-09, -0.1687), (-0.5356, -2.693e-09, -0.2224), (-0.5113, -2.805e-08, -0.274), (-0.4821, -3.306e-08, -0.3229), (-0.4482, -6.958e-08, -0.3687), (-0.41, -2.662e-08, -0.411), (-0.3678, -1.771e-08, -0.4493), (-0.3221, -1.491e-08, -0.4832), (-0.2733, 8.396e-09, -0.5126), (-0.2219, 1.281e-09, -0.5369), (-0.1683, 2.094e-08, -0.5562), (-0.1131, 2.694e-08, -0.57), (-0.05683, 1.016e-08, -0.5784), (-0.05574, -0.01109, -0.5784), (-0.1109, -0.02207, -0.57), (-0.1651, -0.03283, -0.5562), (-0.2176, -0.04328, -0.5369), (-0.2681, -0.05332, -0.5126), (-0.3159, -0.06284, -0.4832), (-0.3607, -0.07176, -0.4493), (-0.4021, -0.07998, -0.411), (-0.4396, -0.08743, -0.3687), (-0.4728, -0.09405, -0.3229), (-0.5015, -0.09975, -0.274), (-0.5254, -0.1045, -0.2224), (-0.5442, -0.1082, -0.1687), (-0.5577, -0.1109, -0.1134), (-0.5659, -0.1126, -0.05697), (-0.5686, -0.1131, -1.364e-07), (-0.5659, -0.1126, 0.05697), (-0.5577, -0.1109, 0.1134), (-0.5442, -0.1082, 0.1687), (-0.5254, -0.1045, 0.2224), (-0.5015, -0.09975, 0.274), (-0.4728, -0.09405, 0.3229), (-0.4396, -0.08743, 0.3687), (-0.4021, -0.07998, 0.411), (-0.3607, -0.07176, 0.4493), (-0.3159, -0.06284, 0.4832), (-0.2681, -0.05332, 0.5126), (-0.2176, -0.04328, 0.5369), (-0.1651, -0.03283, 0.5562), (-0.1109, -0.02207, 0.57), (-0.05574, -0.01109, 0.5784), (-0.0525, -0.02175, 0.5784), (-0.1045, -0.04328, 0.57), (-0.1555, -0.06441, 0.5562), (-0.205, -0.08491, 0.5369), (-0.2525, -0.1046, 0.5126), (-0.2976, -0.1233, 0.4832), (-0.3398, -0.1408, 0.4493), (-0.3788, -0.1569, 0.411), (-0.4141, -0.1715, 0.3687), (-0.4454, -0.1845, 0.3229), (-0.4724, -0.1957, 0.274), (-0.4949, -0.205, 0.2224), (-0.5126, -0.2123, 0.1687), (-0.5254, -0.2176, 0.1134), (-0.5331, -0.2208, 0.05697), (-0.5356, -0.2219, -1.364e-07), (-0.5331, -0.2208, -0.05697), (-0.5254, -0.2176, -0.1134), (-0.5126, -0.2123, -0.1687), (-0.4949, -0.205, -0.2224), (-0.4724, -0.1957, -0.274), (-0.4454, -0.1845, -0.3229), (-0.4141, -0.1715, -0.3687), (-0.3788, -0.1569, -0.411), (-0.3398, -0.1408, -0.4493), (-0.2976, -0.1233, -0.4832), (-0.2525, -0.1046, -0.5126), (-0.205, -0.08491, -0.5369), (-0.1555, -0.06441, -0.5562), (-0.1045, -0.04328, -0.57), (-0.0525, -0.02175, -0.5784), (-0.04725, -0.03157, -0.5784), (-0.09405, -0.06284, -0.57), (-0.1399, -0.0935, -0.5562), (-0.1845, -0.1233, -0.5369), (-0.2272, -0.1518, -0.5126), (-0.2678, -0.179, -0.4832), (-0.3058, -0.2043, -0.4493), (-0.3409, -0.2278, -0.411), (-0.3726, -0.249, -0.3687), (-0.4008, -0.2678, -0.3229), (-0.4251, -0.2841, -0.274), (-0.4454, -0.2976, -0.2224), (-0.4613, -0.3082, -0.1687), (-0.4728, -0.3159, -0.1134), (-0.4797, -0.3206, -0.05697), (-0.4821, -0.3221, -1.364e-07), (-0.4797, -0.3206, 0.05697), (-0.4728, -0.3159, 0.1134), (-0.4613, -0.3082, 0.1687), (-0.4454, -0.2976, 0.2224), (-0.4251, -0.2841, 0.274), (-0.4008, -0.2678, 0.3229), (-0.3726, -0.249, 0.3687), (-0.3409, -0.2278, 0.411), (-0.3058, -0.2043, 0.4493), (-0.2678, -0.179, 0.4832), (-0.2272, -0.1518, 0.5126), (-0.1845, -0.1233, 0.5369), (-0.1399, -0.0935, 0.5562), (-0.09405, -0.06284, 0.57), (-0.04725, -0.03157, 0.5784), (-0.04018, -0.04018, 0.5784), (-0.07998, -0.07998, 0.57), (-0.119, -0.119, 0.5562), (-0.1569, -0.1569, 0.5369), (-0.1933, -0.1933, 0.5126), (-0.2278, -0.2278, 0.4832), (-0.2601, -0.2601, 0.4493), (-0.2899, -0.2899, 0.411), (-0.3169, -0.3169, 0.3687), (-0.3409, -0.3409, 0.3229), (-0.3616, -0.3616, 0.274), (-0.3788, -0.3788, 0.2224), (-0.3923, -0.3923, 0.1687), (-0.4021, -0.4021, 0.1134), (-0.408, -0.408, 0.05697), (-0.41, -0.41, -1.364e-07), (-0.408, -0.408, -0.05697), (-0.4021, -0.4021, -0.1134), (-0.3923, -0.3923, -0.1687), (-0.3788, -0.3788, -0.2224), (-0.3616, -0.3616, -0.274), (-0.3409, -0.3409, -0.3229), (-0.3169, -0.3169, -0.3687), (-0.2899, -0.2899, -0.411), (-0.2601, -0.2601, -0.4493), (-0.2278, -0.2278, -0.4832), (-0.1933, -0.1933, -0.5126), (-0.1569, -0.1569, -0.5369), (-0.119, -0.119, -0.5562), (-0.07998, -0.07998, -0.57), (-0.04018, -0.04018, -0.5784), (-0.03157, -0.04725, -0.5784), (-0.06284, -0.09405, -0.57), (-0.0935, -0.1399, -0.5562), (-0.1233, -0.1845, -0.5369), (-0.1518, -0.2272, -0.5126), (-0.179, -0.2678, -0.4832), (-0.2043, -0.3058, -0.4493), (-0.2278, -0.3409, -0.411), (-0.249, -0.3726, -0.3687), (-0.2678, -0.4008, -0.3229), (-0.2841, -0.4251, -0.274), (-0.2976, -0.4454, -0.2224), (-0.3082, -0.4613, -0.1687), (-0.3159, -0.4728, -0.1134), (-0.3206, -0.4797, -0.05697), (-0.3221, -0.4821, -1.364e-07), (-0.3206, -0.4797, 0.05697), (-0.3159, -0.4728, 0.1134), (-0.3082, -0.4613, 0.1687), (-0.2976, -0.4454, 0.2224), (-0.2841, -0.4251, 0.274), (-0.2678, -0.4008, 0.3229), (-0.249, -0.3726, 0.3687), (-0.2278, -0.3409, 0.411), (-0.2043, -0.3058, 0.4493), (-0.179, -0.2678, 0.4832), (-0.1518, -0.2272, 0.5126), (-0.1233, -0.1845, 0.5369), (-0.0935, -0.1399, 0.5562), (-0.06284, -0.09405, 0.57), (-0.03157, -0.04725, 0.5784), (-0.02175, -0.0525, 0.5784), (-0.04328, -0.1045, 0.57), (-0.06441, -0.1555, 0.5562), (-0.08491, -0.205, 0.5369), (-0.1046, -0.2525, 0.5126), (-0.1233, -0.2976, 0.4832), (-0.1408, -0.3398, 0.4493), (-0.1569, -0.3788, 0.411), (-0.1715, -0.4141, 0.3687), (-0.1845, -0.4454, 0.3229), (-0.1957, -0.4724, 0.274), (-0.205, -0.4949, 0.2224), (-0.2123, -0.5126, 0.1687), (-0.2176, -0.5254, 0.1134), (-0.2208, -0.5331, 0.05697), (-0.2219, -0.5356, -1.364e-07), (-0.2208, -0.5331, -0.05697), (-0.2176, -0.5254, -0.1134), (-0.2123, -0.5126, -0.1687), (-0.205, -0.4949, -0.2224), (-0.1957, -0.4724, -0.274), (-0.1845, -0.4454, -0.3229), (-0.1715, -0.4141, -0.3687), (-0.1569, -0.3788, -0.411), (-0.1408, -0.3398, -0.4493), (-0.1233, -0.2976, -0.4832), (-0.1046, -0.2525, -0.5126), (-0.08491, -0.205, -0.5369), (-0.06441, -0.1555, -0.5562), (-0.04328, -0.1045, -0.57), (-0.02175, -0.0525, -0.5784), (-0.01109, -0.05574, -0.5784), (-0.02207, -0.1109, -0.57), (-0.03283, -0.1651, -0.5562), (-0.04328, -0.2176, -0.5369), (-0.05332, -0.2681, -0.5126), (-0.06284, -0.3159, -0.4832), (-0.07176, -0.3607, -0.4493), (-0.07998, -0.4021, -0.411), (-0.08743, -0.4396, -0.3687), (-0.09405, -0.4728, -0.3229), (-0.09975, -0.5015, -0.274), (-0.1045, -0.5254, -0.2224), (-0.1082, -0.5442, -0.1687), (-0.1109, -0.5577, -0.1134), (-0.1126, -0.5659, -0.05697), (-0.1131, -0.5686, -1.364e-07), (-0.1126, -0.5659, 0.05697), (-0.1109, -0.5577, 0.1134), (-0.1082, -0.5442, 0.1687), (-0.1045, -0.5254, 0.2224), (-0.09975, -0.5015, 0.274), (-0.09405, -0.4728, 0.3229), (-0.08743, -0.4396, 0.3687), (-0.07998, -0.4021, 0.411), (-0.07176, -0.3607, 0.4493), (-0.06284, -0.3159, 0.4832), (-0.05332, -0.2681, 0.5126), (-0.04328, -0.2176, 0.5369), (-0.03283, -0.1651, 0.5562), (-0.02207, -0.1109, 0.57), (-0.01109, -0.05574, 0.5784), (2.098e-08, -0.05683, 0.5784), (2.942e-08, -0.1131, 0.57), (2.969e-08, -0.1683, 0.5562), (3.899e-08, -0.2219, 0.5369), (2.879e-08, -0.2733, 0.5126), (6.035e-08, -0.3221, 0.4832), (9.039e-08, -0.3678, 0.4493), (5.697e-08, -0.41, 0.411), (7.955e-08, -0.4482, 0.3687), (4.943e-08, -0.4821, 0.3229), (1.059e-07, -0.5113, 0.274), (1.248e-07, -0.5356, 0.2224), (9.688e-08, -0.5548, 0.1687), (6.812e-08, -0.5686, 0.1134), (5.538e-08, -0.577, 0.05697), (9.089e-08, -0.5798, -1.364e-07), (6.05e-08, -0.577, -0.05697), (1.387e-07, -0.5686, -0.1134), (8.221e-08, -0.5548, -0.1687), (1.279e-07, -0.5356, -0.2224), (1.198e-07, -0.5113, -0.274), (1.093e-07, -0.4821, -0.3229), (1.501e-07, -0.4482, -0.3687), (1.015e-07, -0.41, -0.411), (8.725e-08, -0.3678, -0.4493), (7.508e-08, -0.3221, -0.4832), (4.452e-08, -0.2733, -0.5126), (5.99e-08, -0.2219, -0.5369), (2.424e-08, -0.1683, -0.5562), (2.572e-08, -0.1131, -0.57), (-4.418e-09, -0.05683, -0.5784), (0.01109, -0.05574, -0.5784), (0.02207, -0.1109, -0.57), (0.03283, -0.1651, -0.5562), (0.04328, -0.2176, -0.5369), (0.05332, -0.2681, -0.5126), (0.06284, -0.3159, -0.4832), (0.07176, -0.3607, -0.4493), (0.07998, -0.4021, -0.411), (0.08743, -0.4396, -0.3687), (0.09405, -0.4728, -0.3229), (0.09975, -0.5015, -0.274), (0.1045, -0.5254, -0.2224), (0.1082, -0.5442, -0.1687), (0.1109, -0.5577, -0.1134), (0.1126, -0.5659, -0.05697), (0.1131, -0.5686, -1.364e-07), (0.1126, -0.5659, 0.05697), (0.1109, -0.5577, 0.1134), (0.1082, -0.5442, 0.1687), (0.1045, -0.5254, 0.2224), (0.09975, -0.5015, 0.274), (0.09405, -0.4728, 0.3229), (0.08743, -0.4396, 0.3687), (0.07998, -0.4021, 0.411), (0.07176, -0.3607, 0.4493), (0.06284, -0.3159, 0.4832), (0.05332, -0.2681, 0.5126), (0.04329, -0.2176, 0.5369), (0.03283, -0.1651, 0.5562), (0.02207, -0.1109, 0.57), (0.01109, -0.05574, 0.5784), (0.02175, -0.0525, 0.5784), (0.04329, -0.1045, 0.57), (0.06441, -0.1555, 0.5562), (0.08491, -0.205, 0.5369), (0.1046, -0.2525, 0.5126), (0.1233, -0.2976, 0.4832), (0.1408, -0.3398, 0.4493), (0.1569, -0.3788, 0.411), (0.1715, -0.4141, 0.3687), (0.1845, -0.4454, 0.3229), (0.1957, -0.4724, 0.274), (0.205, -0.4949, 0.2224), (0.2123, -0.5126, 0.1687), (0.2176, -0.5254, 0.1134), (0.2208, -0.5331, 0.05697), (0.2219, -0.5356, -1.364e-07), (0.2208, -0.5331, -0.05697), (0.2176, -0.5254, -0.1134), (0.2123, -0.5126, -0.1687), (0.205, -0.4949, -0.2224), (0.1957, -0.4724, -0.274), (0.1845, -0.4454, -0.3229), (0.1715, -0.4141, -0.3687), (0.1569, -0.3788, -0.411), (0.1408, -0.3398, -0.4493), (0.1233, -0.2976, -0.4832), (0.1046, -0.2525, -0.5126), (0.08491, -0.205, -0.5369), (0.06441, -0.1555, -0.5562), (0.04328, -0.1045, -0.57), (0.02175, -0.0525, -0.5784), (0.03157, -0.04725, -0.5784), (0.06284, -0.09405, -0.57), (0.0935, -0.1399, -0.5562), (0.1233, -0.1845, -0.5369), (0.1518, -0.2272, -0.5126), (0.179, -0.2678, -0.4832), (0.2043, -0.3058, -0.4493), (0.2278, -0.3409, -0.411), (0.249, -0.3726, -0.3687), (0.2678, -0.4008, -0.3229), (0.2841, -0.4251, -0.274), (0.2976, -0.4454, -0.2224), (0.3082, -0.4613, -0.1687), (0.3159, -0.4728, -0.1134), (0.3206, -0.4797, -0.05697), (0.3221, -0.4821, -1.364e-07), (0.3206, -0.4797, 0.05697), (0.3159, -0.4728, 0.1134), (0.3082, -0.4613, 0.1687), (0.2976, -0.4454, 0.2224), (0.2841, -0.4251, 0.274), (0.2678, -0.4008, 0.3229), (0.249, -0.3726, 0.3687), (0.2278, -0.3409, 0.411), (0.2043, -0.3058, 0.4493), (0.179, -0.2678, 0.4832), (0.1518, -0.2272, 0.5126), (0.1233, -0.1845, 0.5369), (0.0935, -0.1399, 0.5562), (0.06284, -0.09405, 0.57), (0.03157, -0.04725, 0.5784), (0.04018, -0.04018, 0.5784), (0.07998, -0.07998, 0.57), (0.119, -0.119, 0.5562), (0.1569, -0.1569, 0.5369), (0.1933, -0.1933, 0.5126), (0.2278, -0.2278, 0.4832), (0.2601, -0.2601, 0.4493), (0.2899, -0.2899, 0.411), (0.3169, -0.3169, 0.3687), (0.3409, -0.3409, 0.3229), (0.3616, -0.3616, 0.274), (0.3788, -0.3788, 0.2224), (0.3923, -0.3923, 0.1687), (0.4021, -0.4021, 0.1134), (0.408, -0.408, 0.05697), (0.41, -0.41, -1.364e-07), (0.408, -0.408, -0.05697), (0.4021, -0.4021, -0.1134), (0.3923, -0.3923, -0.1687), (0.3788, -0.3788, -0.2224), (0.3616, -0.3616, -0.274), (0.3409, -0.3409, -0.3229), (0.3169, -0.3169, -0.3687), (0.2899, -0.2899, -0.411), (0.2601, -0.2601, -0.4493), (0.2278, -0.2278, -0.4832), (0.1933, -0.1933, -0.5126), (0.1569, -0.1569, -0.5369), (0.119, -0.119, -0.5562), (0.07998, -0.07998, -0.57), (0.04018, -0.04018, -0.5784), (0.04725, -0.03157, -0.5784), (0.09405, -0.06284, -0.57), (0.1399, -0.0935, -0.5562), (0.1845, -0.1233, -0.5369), (0.2272, -0.1518, -0.5126), (0.2678, -0.179, -0.4832), (0.3058, -0.2043, -0.4493), (0.3409, -0.2278, -0.411), (0.3726, -0.249, -0.3687), (0.4008, -0.2678, -0.3229), (0.4251, -0.2841, -0.274), (0.4454, -0.2976, -0.2224), (0.4613, -0.3082, -0.1687), (0.4728, -0.3159, -0.1134), (0.4797, -0.3206, -0.05697), (0.4821, -0.3221, -1.364e-07), (0.4797, -0.3206, 0.05697), (0.4728, -0.3159, 0.1134), (0.4613, -0.3082, 0.1687), (0.4454, -0.2976, 0.2224), (0.4251, -0.2841, 0.274), (0.4008, -0.2678, 0.3229), (0.3726, -0.249, 0.3687), (0.3409, -0.2278, 0.411), (0.3058, -0.2043, 0.4493), (0.2678, -0.179, 0.4832), (0.2272, -0.1518, 0.5126), (0.1845, -0.1233, 0.5369), (0.1399, -0.0935, 0.5562), (0.09405, -0.06284, 0.57), (0.04725, -0.03157, 0.5784), (0.0525, -0.02175, 0.5784), (0.1045, -0.04328, 0.57), (0.1555, -0.06441, 0.5562), (0.205, -0.08491, 0.5369), (0.2525, -0.1046, 0.5126), (0.2976, -0.1233, 0.4832), (0.3398, -0.1408, 0.4493), (0.3788, -0.1569, 0.411), (0.4141, -0.1715, 0.3687), (0.4454, -0.1845, 0.3229), (0.4724, -0.1957, 0.274), (0.4949, -0.205, 0.2224), (0.5126, -0.2123, 0.1687), (0.5254, -0.2176, 0.1134), (0.5331, -0.2208, 0.05697), (0.5356, -0.2219, -1.364e-07), (0.5331, -0.2208, -0.05697), (0.5254, -0.2176, -0.1134), (0.5126, -0.2123, -0.1687), (0.4949, -0.205, -0.2224), (0.4724, -0.1957, -0.274), (0.4454, -0.1845, -0.3229), (0.4141, -0.1715, -0.3687), (0.3788, -0.1569, -0.411), (0.3398, -0.1408, -0.4493), (0.2976, -0.1233, -0.4832), (0.2525, -0.1046, -0.5126), (0.205, -0.08491, -0.5369), (0.1555, -0.06441, -0.5562), (0.1045, -0.04328, -0.57), (0.0525, -0.02175, -0.5784), (0.05574, -0.01109, -0.5784), (0.1109, -0.02207, -0.57), (0.1651, -0.03283, -0.5562), (0.2176, -0.04328, -0.5369), (0.2681, -0.05332, -0.5126), (0.3159, -0.06284, -0.4832), (0.3607, -0.07176, -0.4493), (0.4021, -0.07998, -0.411), (0.4396, -0.08743, -0.3687), (0.4728, -0.09405, -0.3229), (0.5015, -0.09975, -0.274), (0.5254, -0.1045, -0.2224), (0.5442, -0.1082, -0.1687), (0.5577, -0.1109, -0.1134), (0.5659, -0.1126, -0.05697), (0.5686, -0.1131, -1.364e-07), (0.5659, -0.1126, 0.05697), (0.5577, -0.1109, 0.1134), (0.5442, -0.1082, 0.1687), (0.5254, -0.1045, 0.2224), (0.5015, -0.09975, 0.274), (0.4728, -0.09405, 0.3229), (0.4396, -0.08743, 0.3687), (0.4021, -0.07998, 0.411), (0.3607, -0.07176, 0.4493), (0.3159, -0.06284, 0.4832), (0.2681, -0.05332, 0.5126), (0.2176, -0.04328, 0.5369), (0.1651, -0.03283, 0.5562), (0.1109, -0.02207, 0.57), (0.05574, -0.01109, 0.5784), (0.05683, 5.237e-08, 0.5784), (0.1131, 6.199e-08, 0.57), (0.1683, 5.953e-08, 0.5562), (0.2219, 6.256e-08, 0.5369), (0.2733, 7.086e-08, 0.5126), (0.3221, 1.022e-07, 0.4832), (0.3678, 1.233e-07, 0.4493), (0.41, 1.037e-07, 0.411), (0.4482, 1.417e-07, 0.3687), (0.4821, 1.06e-07, 0.3229), (0.5113, 1.319e-07, 0.274), (0.5356, 1.713e-07, 0.2224), (0.5548, 1.459e-07, 0.1687), (0.5686, 1.349e-07, 0.1134), (0.577, 1.174e-07, 0.05697), (0.5798, 1.601e-07, -1.364e-07), (0.577, 1.24e-07, -0.05697), (0.5686, 2.173e-07, -0.1134), (0.5548, 1.41e-07, -0.1687), (0.5356, 1.727e-07, -0.2224), (0.5113, 1.713e-07, -0.274), (0.4821, 1.56e-07, -0.3229), (0.4482, 1.822e-07, -0.3687), (0.41, 1.567e-07, -0.411), (0.3678, 1.191e-07, -0.4493), (0.3221, 1.195e-07, -0.4832), (0.2733, 9.207e-08, -0.5126), (0.2219, 8.891e-08, -0.5369), (0.1683, 5.943e-08, -0.5562), (0.1131, 5.604e-08, -0.57), (0.05683, 2.544e-08, -0.5784)], [], [(124, 0, 993), (993, 0, 1, 992), (992, 1, 2, 991), (991, 2, 3, 990), (990, 3, 4, 989), (989, 4, 5, 988), (988, 5, 6, 987), (987, 6, 7, 986), (986, 7, 8, 985), (985, 8, 9, 984), (984, 9, 10, 983), (983, 10, 11, 982), (982, 11, 12, 981), (981, 12, 13, 980), (980, 13, 14, 979), (979, 14, 15, 978), (978, 15, 16, 977), (977, 16, 17, 976), (976, 17, 18, 975), (975, 18, 19, 974), (974, 19, 20, 973), (973, 20, 21, 972), (972, 21, 22, 971), (971, 22, 23, 970), (970, 23, 24, 969), (969, 24, 25, 968), (968, 25, 26, 967), (967, 26, 27, 966), (966, 27, 28, 965), (965, 28, 29, 964), (964, 29, 30, 963), (963, 30, 404), (30, 31, 404), (29, 32, 31, 30), (28, 33, 32, 29), (27, 34, 33, 28), (26, 35, 34, 27), (25, 36, 35, 26), (24, 37, 36, 25), (23, 38, 37, 24), (22, 39, 38, 23), (21, 40, 39, 22), (20, 41, 40, 21), (19, 42, 41, 20), (18, 43, 42, 19), (17, 44, 43, 18), (16, 45, 44, 17), (15, 46, 45, 16), (14, 47, 46, 15), (13, 48, 47, 14), (12, 49, 48, 13), (11, 50, 49, 12), (10, 51, 50, 11), (9, 52, 51, 10), (8, 53, 52, 9), (7, 54, 53, 8), (6, 55, 54, 7), (5, 56, 55, 6), (4, 57, 56, 5), (3, 58, 57, 4), (2, 59, 58, 3), (1, 60, 59, 2), (0, 61, 60, 1), (61, 0, 124), (124, 62, 61), (61, 62, 63, 60), (60, 63, 64, 59), (59, 64, 65, 58), (58, 65, 66, 57), (57, 66, 67, 56), (56, 67, 68, 55), (55, 68, 69, 54), (54, 69, 70, 53), (53, 70, 71, 52), (52, 71, 72, 51), (51, 72, 73, 50), (50, 73, 74, 49), (49, 74, 75, 48), (48, 75, 76, 47), (47, 76, 77, 46), (46, 77, 78, 45), (45, 78, 79, 44), (44, 79, 80, 43), (43, 80, 81, 42), (42, 81, 82, 41), (41, 82, 83, 40), (40, 83, 84, 39), (39, 84, 85, 38), (38, 85, 86, 37), (37, 86, 87, 36), (36, 87, 88, 35), (35, 88, 89, 34), (34, 89, 90, 33), (33, 90, 91, 32), (32, 91, 92, 31), (31, 92, 404), (92, 93, 404), (91, 94, 93, 92), (90, 95, 94, 91), (89, 96, 95, 90), (88, 97, 96, 89), (87, 98, 97, 88), (86, 99, 98, 87), (85, 100, 99, 86), (84, 101, 100, 85), (83, 102, 101, 84), (82, 103, 102, 83), (81, 104, 103, 82), (80, 105, 104, 81), (79, 106, 105, 80), (78, 107, 106, 79), (77, 108, 107, 78), (76, 109, 108, 77), (75, 110, 109, 76), (74, 111, 110, 75), (73, 112, 111, 74), (72, 113, 112, 73), (71, 114, 113, 72), (70, 115, 114, 71), (69, 116, 115, 70), (68, 117, 116, 69), (67, 118, 117, 68), (66, 119, 118, 67), (65, 120, 119, 66), (64, 121, 120, 65), (63, 122, 121, 64), (62, 123, 122, 63), (124, 123, 62), (124, 125, 123), (123, 125, 126, 122), (122, 126, 127, 121), (121, 127, 128, 120), (120, 128, 129, 119), (119, 129, 130, 118), (118, 130, 131, 117), (117, 131, 132, 116), (116, 132, 133, 115), (115, 133, 134, 114), (114, 134, 135, 113), (113, 135, 136, 112), (112, 136, 137, 111), (111, 137, 138, 110), (110, 138, 139, 109), (109, 139, 140, 108), (108, 140, 141, 107), (107, 141, 142, 106), (106, 142, 143, 105), (105, 143, 144, 104), (104, 144, 145, 103), (103, 145, 146, 102), (102, 146, 147, 101), (101, 147, 148, 100), (100, 148, 149, 99), (99, 149, 150, 98), (98, 150, 151, 97), (97, 151, 152, 96), (96, 152, 153, 95), (95, 153, 154, 94), (94, 154, 155, 93), (93, 155, 404), (155, 156, 404), (154, 157, 156, 155), (153, 158, 157, 154), (152, 159, 158, 153), (151, 160, 159, 152), (150, 161, 160, 151), (149, 162, 161, 150), (148, 163, 162, 149), (147, 164, 163, 148), (146, 165, 164, 147), (145, 166, 165, 146), (144, 167, 166, 145), (143, 168, 167, 144), (142, 169, 168, 143), (141, 170, 169, 142), (140, 171, 170, 141), (139, 172, 171, 140), (138, 173, 172, 139), (137, 174, 173, 138), (136, 175, 174, 137), (135, 176, 175, 136), (134, 177, 176, 135), (133, 178, 177, 134), (132, 179, 178, 133), (131, 180, 179, 132), (130, 181, 180, 131), (129, 182, 181, 130), (128, 183, 182, 129), (127, 184, 183, 128), (126, 185, 184, 127), (125, 186, 185, 126), (124, 186, 125), (124, 187, 186), (186, 187, 188, 185), (185, 188, 189, 184), (184, 189, 190, 183), (183, 190, 191, 182), (182, 191, 192, 181), (181, 192, 193, 180), (180, 193, 194, 179), (179, 194, 195, 178), (178, 195, 196, 177), (177, 196, 197, 176), (176, 197, 198, 175), (175, 198, 199, 174), (174, 199, 200, 173), (173, 200, 201, 172), (172, 201, 202, 171), (171, 202, 203, 170), (170, 203, 204, 169), (169, 204, 205, 168), (168, 205, 206, 167), (167, 206, 207, 166), (166, 207, 208, 165), (165, 208, 209, 164), (164, 209, 210, 163), (163, 210, 211, 162), (162, 211, 212, 161), (161, 212, 213, 160), (160, 213, 214, 159), (159, 214, 215, 158), (158, 215, 216, 157), (157, 216, 217, 156), (156, 217, 404), (217, 218, 404), (216, 219, 218, 217), (215, 220, 219, 216), (214, 221, 220, 215), (213, 222, 221, 214), (212, 223, 222, 213), (211, 224, 223, 212), (210, 225, 224, 211), (209, 226, 225, 210), (208, 227, 226, 209), (207, 228, 227, 208), (206, 229, 228, 207), (205, 230, 229, 206), (204, 231, 230, 205), (203, 232, 231, 204), (202, 233, 232, 203), (201, 234, 233, 202), (200, 235, 234, 201), (199, 236, 235, 200), (198, 237, 236, 199), (197, 238, 237, 198), (196, 239, 238, 197), (195, 240, 239, 196), (194, 241, 240, 195), (193, 242, 241, 194), (192, 243, 242, 193), (191, 244, 243, 192), (190, 245, 244, 191), (189, 246, 245, 190), (188, 247, 246, 189), (187, 248, 247, 188), (124, 248, 187), (124, 249, 248), (248, 249, 250, 247), (247, 250, 251, 246), (246, 251, 252, 245), (245, 252, 253, 244), (244, 253, 254, 243), (243, 254, 255, 242), (242, 255, 256, 241), (241, 256, 257, 240), (240, 257, 258, 239), (239, 258, 259, 238), (238, 259, 260, 237), (237, 260, 261, 236), (236, 261, 262, 235), (235, 262, 263, 234), (234, 263, 264, 233), (233, 264, 265, 232), (232, 265, 266, 231), (231, 266, 267, 230), (230, 267, 268, 229), (229, 268, 269, 228), (228, 269, 270, 227), (227, 270, 271, 226), (226, 271, 272, 225), (225, 272, 273, 224), (224, 273, 274, 223), (223, 274, 275, 222), (222, 275, 276, 221), (221, 276, 277, 220), (220, 277, 278, 219), (219, 278, 279, 218), (218, 279, 404), (279, 280, 404), (278, 281, 280, 279), (277, 282, 281, 278), (276, 283, 282, 277), (275, 284, 283, 276), (274, 285, 284, 275), (273, 286, 285, 274), (272, 287, 286, 273), (271, 288, 287, 272), (270, 289, 288, 271), (269, 290, 289, 270), (268, 291, 290, 269), (267, 292, 291, 268), (266, 293, 292, 267), (265, 294, 293, 266), (264, 295, 294, 265), (263, 296, 295, 264), (262, 297, 296, 263), (261, 298, 297, 262), (260, 299, 298, 261), (259, 300, 299, 260), (258, 301, 300, 259), (257, 302, 301, 258), (256, 303, 302, 257), (255, 304, 303, 256), (254, 305, 304, 255), (253, 306, 305, 254), (252, 307, 306, 253), (251, 308, 307, 252), (250, 309, 308, 251), (249, 310, 309, 250), (124, 310, 249), (124, 311, 310), (310, 311, 312, 309), (309, 312, 313, 308), (308, 313, 314, 307), (307, 314, 315, 306), (306, 315, 316, 305), (305, 316, 317, 304), (304, 317, 318, 303), (303, 318, 319, 302), (302, 319, 320, 301), (301, 320, 321, 300), (300, 321, 322, 299), (299, 322, 323, 298), (298, 323, 324, 297), (297, 324, 325, 296), (296, 325, 326, 295), (295, 326, 327, 294), (294, 327, 328, 293), (293, 328, 329, 292), (292, 329, 330, 291), (291, 330, 331, 290), (290, 331, 332, 289), (289, 332, 333, 288), (288, 333, 334, 287), (287, 334, 335, 286), (286, 335, 336, 285), (285, 336, 337, 284), (284, 337, 338, 283), (283, 338, 339, 282), (282, 339, 340, 281), (281, 340, 341, 280), (280, 341, 404), (341, 342, 404), (340, 343, 342, 341), (339, 344, 343, 340), (338, 345, 344, 339), (337, 346, 345, 338), (336, 347, 346, 337), (335, 348, 347, 336), (334, 349, 348, 335), (333, 350, 349, 334), (332, 351, 350, 333), (331, 352, 351, 332), (330, 353, 352, 331), (329, 354, 353, 330), (328, 355, 354, 329), (327, 356, 355, 328), (326, 357, 356, 327), (325, 358, 357, 326), (324, 359, 358, 325), (323, 360, 359, 324), (322, 361, 360, 323), (321, 362, 361, 322), (320, 363, 362, 321), (319, 364, 363, 320), (318, 365, 364, 319), (317, 366, 365, 318), (316, 367, 366, 317), (315, 368, 367, 316), (314, 369, 368, 315), (313, 370, 369, 314), (312, 371, 370, 313), (311, 372, 371, 312), (124, 372, 311), (124, 373, 372), (372, 373, 374, 371), (371, 374, 375, 370), (370, 375, 376, 369), (369, 376, 377, 368), (368, 377, 378, 367), (367, 378, 379, 366), (366, 379, 380, 365), (365, 380, 381, 364), (364, 381, 382, 363), (363, 382, 383, 362), (362, 383, 384, 361), (361, 384, 385, 360), (360, 385, 386, 359), (359, 386, 387, 358), (358, 387, 388, 357), (357, 388, 389, 356), (356, 389, 390, 355), (355, 390, 391, 354), (354, 391, 392, 353), (353, 392, 393, 352), (352, 393, 394, 351), (351, 394, 395, 350), (350, 395, 396, 349), (349, 396, 397, 348), (348, 397, 398, 347), (347, 398, 399, 346), (346, 399, 400, 345), (345, 400, 401, 344), (344, 401, 402, 343), (343, 402, 403, 342), (342, 403, 404), (403, 405, 404), (402, 406, 405, 403), (401, 407, 406, 402), (400, 408, 407, 401), (399, 409, 408, 400), (398, 410, 409, 399), (397, 411, 410, 398), (396, 412, 411, 397), (395, 413, 412, 396), (394, 414, 413, 395), (393, 415, 414, 394), (392, 416, 415, 393), (391, 417, 416, 392), (390, 418, 417, 391), (389, 419, 418, 390), (388, 420, 419, 389), (387, 421, 420, 388), (386, 422, 421, 387), (385, 423, 422, 386), (384, 424, 423, 385), (383, 425, 424, 384), (382, 426, 425, 383), (381, 427, 426, 382), (380, 428, 427, 381), (379, 429, 428, 380), (378, 430, 429, 379), (377, 431, 430, 378), (376, 432, 431, 377), (375, 433, 432, 376), (374, 434, 433, 375), (373, 435, 434, 374), (124, 435, 373), (124, 436, 435), (435, 436, 437, 434), (434, 437, 438, 433), (433, 438, 439, 432), (432, 439, 440, 431), (431, 440, 441, 430), (430, 441, 442, 429), (429, 442, 443, 428), (428, 443, 444, 427), (427, 444, 445, 426), (426, 445, 446, 425), (425, 446, 447, 424), (424, 447, 448, 423), (423, 448, 449, 422), (422, 449, 450, 421), (421, 450, 451, 420), (420, 451, 452, 419), (419, 452, 453, 418), (418, 453, 454, 417), (417, 454, 455, 416), (416, 455, 456, 415), (415, 456, 457, 414), (414, 457, 458, 413), (413, 458, 459, 412), (412, 459, 460, 411), (411, 460, 461, 410), (410, 461, 462, 409), (409, 462, 463, 408), (408, 463, 464, 407), (407, 464, 465, 406), (406, 465, 466, 405), (405, 466, 404), (466, 467, 404), (465, 468, 467, 466), (464, 469, 468, 465), (463, 470, 469, 464), (462, 471, 470, 463), (461, 472, 471, 462), (460, 473, 472, 461), (459, 474, 473, 460), (458, 475, 474, 459), (457, 476, 475, 458), (456, 477, 476, 457), (455, 478, 477, 456), (454, 479, 478, 455), (453, 480, 479, 454), (452, 481, 480, 453), (451, 482, 481, 452), (450, 483, 482, 451), (449, 484, 483, 450), (448, 485, 484, 449), (447, 486, 485, 448), (446, 487, 486, 447), (445, 488, 487, 446), (444, 489, 488, 445), (443, 490, 489, 444), (442, 491, 490, 443), (441, 492, 491, 442), (440, 493, 492, 441), (439, 494, 493, 440), (438, 495, 494, 439), (437, 496, 495, 438), (436, 497, 496, 437), (124, 497, 436), (124, 498, 497), (497, 498, 499, 496), (496, 499, 500, 495), (495, 500, 501, 494), (494, 501, 502, 493), (493, 502, 503, 492), (492, 503, 504, 491), (491, 504, 505, 490), (490, 505, 506, 489), (489, 506, 507, 488), (488, 507, 508, 487), (487, 508, 509, 486), (486, 509, 510, 485), (485, 510, 511, 484), (484, 511, 512, 483), (483, 512, 513, 482), (482, 513, 514, 481), (481, 514, 515, 480), (480, 515, 516, 479), (479, 516, 517, 478), (478, 517, 518, 477), (477, 518, 519, 476), (476, 519, 520, 475), (475, 520, 521, 474), (474, 521, 522, 473), (473, 522, 523, 472), (472, 523, 524, 471), (471, 524, 525, 470), (470, 525, 526, 469), (469, 526, 527, 468), (468, 527, 528, 467), (467, 528, 404), (528, 529, 404), (527, 530, 529, 528), (526, 531, 530, 527), (525, 532, 531, 526), (524, 533, 532, 525), (523, 534, 533, 524), (522, 535, 534, 523), (521, 536, 535, 522), (520, 537, 536, 521), (519, 538, 537, 520), (518, 539, 538, 519), (517, 540, 539, 518), (516, 541, 540, 517), (515, 542, 541, 516), (514, 543, 542, 515), (513, 544, 543, 514), (512, 545, 544, 513), (511, 546, 545, 512), (510, 547, 546, 511), (509, 548, 547, 510), (508, 549, 548, 509), (507, 550, 549, 508), (506, 551, 550, 507), (505, 552, 551, 506), (504, 553, 552, 505), (503, 554, 553, 504), (502, 555, 554, 503), (501, 556, 555, 502), (500, 557, 556, 501), (499, 558, 557, 500), (498, 559, 558, 499), (124, 559, 498), (124, 560, 559), (559, 560, 561, 558), (558, 561, 562, 557), (557, 562, 563, 556), (556, 563, 564, 555), (555, 564, 565, 554), (554, 565, 566, 553), (553, 566, 567, 552), (552, 567, 568, 551), (551, 568, 569, 550), (550, 569, 570, 549), (549, 570, 571, 548), (548, 571, 572, 547), (547, 572, 573, 546), (546, 573, 574, 545), (545, 574, 575, 544), (544, 575, 576, 543), (543, 576, 577, 542), (542, 577, 578, 541), (541, 578, 579, 540), (540, 579, 580, 539), (539, 580, 581, 538), (538, 581, 582, 537), (537, 582, 583, 536), (536, 583, 584, 535), (535, 584, 585, 534), (534, 585, 586, 533), (533, 586, 587, 532), (532, 587, 588, 531), (531, 588, 589, 530), (530, 589, 590, 529), (529, 590, 404), (590, 591, 404), (589, 592, 591, 590), (588, 593, 592, 589), (587, 594, 593, 588), (586, 595, 594, 587), (585, 596, 595, 586), (584, 597, 596, 585), (583, 598, 597, 584), (582, 599, 598, 583), (581, 600, 599, 582), (580, 601, 600, 581), (579, 602, 601, 580), (578, 603, 602, 579), (577, 604, 603, 578), (576, 605, 604, 577), (575, 606, 605, 576), (574, 607, 606, 575), (573, 608, 607, 574), (572, 609, 608, 573), (571, 610, 609, 572), (570, 611, 610, 571), (569, 612, 611, 570), (568, 613, 612, 569), (567, 614, 613, 568), (566, 615, 614, 567), (565, 616, 615, 566), (564, 617, 616, 565), (563, 618, 617, 564), (562, 619, 618, 563), (561, 620, 619, 562), (560, 621, 620, 561), (124, 621, 560), (124, 622, 621), (621, 622, 623, 620), (620, 623, 624, 619), (619, 624, 625, 618), (618, 625, 626, 617), (617, 626, 627, 616), (616, 627, 628, 615), (615, 628, 629, 614), (614, 629, 630, 613), (613, 630, 631, 612), (612, 631, 632, 611), (611, 632, 633, 610), (610, 633, 634, 609), (609, 634, 635, 608), (608, 635, 636, 607), (607, 636, 637, 606), (606, 637, 638, 605), (605, 638, 639, 604), (604, 639, 640, 603), (603, 640, 641, 602), (602, 641, 642, 601), (601, 642, 643, 600), (600, 643, 644, 599), (599, 644, 645, 598), (598, 645, 646, 597), (597, 646, 647, 596), (596, 647, 648, 595), (595, 648, 649, 594), (594, 649, 650, 593), (593, 650, 651, 592), (592, 651, 652, 591), (591, 652, 404), (652, 653, 404), (651, 654, 653, 652), (650, 655, 654, 651), (649, 656, 655, 650), (648, 657, 656, 649), (647, 658, 657, 648), (646, 659, 658, 647), (645, 660, 659, 646), (644, 661, 660, 645), (643, 662, 661, 644), (642, 663, 662, 643), (641, 664, 663, 642), (640, 665, 664, 641), (639, 666, 665, 640), (638, 667, 666, 639), (637, 668, 667, 638), (636, 669, 668, 637), (635, 670, 669, 636), (634, 671, 670, 635), (633, 672, 671, 634), (632, 673, 672, 633), (631, 674, 673, 632), (630, 675, 674, 631), (629, 676, 675, 630), (628, 677, 676, 629), (627, 678, 677, 628), (626, 679, 678, 627), (625, 680, 679, 626), (624, 681, 680, 625), (623, 682, 681, 624), (622, 683, 682, 623), (124, 683, 622), (124, 684, 683), (683, 684, 685, 682), (682, 685, 686, 681), (681, 686, 687, 680), (680, 687, 688, 679), (679, 688, 689, 678), (678, 689, 690, 677), (677, 690, 691, 676), (676, 691, 692, 675), (675, 692, 693, 674), (674, 693, 694, 673), (673, 694, 695, 672), (672, 695, 696, 671), (671, 696, 697, 670), (670, 697, 698, 669), (669, 698, 699, 668), (668, 699, 700, 667), (667, 700, 701, 666), (666, 701, 702, 665), (665, 702, 703, 664), (664, 703, 704, 663), (663, 704, 705, 662), (662, 705, 706, 661), (661, 706, 707, 660), (660, 707, 708, 659), (659, 708, 709, 658), (658, 709, 710, 657), (657, 710, 711, 656), (656, 711, 712, 655), (655, 712, 713, 654), (654, 713, 714, 653), (653, 714, 404), (714, 715, 404), (713, 716, 715, 714), (712, 717, 716, 713), (711, 718, 717, 712), (710, 719, 718, 711), (709, 720, 719, 710), (708, 721, 720, 709), (707, 722, 721, 708), (706, 723, 722, 707), (705, 724, 723, 706), (704, 725, 724, 705), (703, 726, 725, 704), (702, 727, 726, 703), (701, 728, 727, 702), (700, 729, 728, 701), (699, 730, 729, 700), (698, 731, 730, 699), (697, 732, 731, 698), (696, 733, 732, 697), (695, 734, 733, 696), (694, 735, 734, 695), (693, 736, 735, 694), (692, 737, 736, 693), (691, 738, 737, 692), (690, 739, 738, 691), (689, 740, 739, 690), (688, 741, 740, 689), (687, 742, 741, 688), (686, 743, 742, 687), (685, 744, 743, 686), (684, 745, 744, 685), (124, 745, 684), (124, 746, 745), (745, 746, 747, 744), (744, 747, 748, 743), (743, 748, 749, 742), (742, 749, 750, 741), (741, 750, 751, 740), (740, 751, 752, 739), (739, 752, 753, 738), (738, 753, 754, 737), (737, 754, 755, 736), (736, 755, 756, 735), (735, 756, 757, 734), (734, 757, 758, 733), (733, 758, 759, 732), (732, 759, 760, 731), (731, 760, 761, 730), (730, 761, 762, 729), (729, 762, 763, 728), (728, 763, 764, 727), (727, 764, 765, 726), (726, 765, 766, 725), (725, 766, 767, 724), (724, 767, 768, 723), (723, 768, 769, 722), (722, 769, 770, 721), (721, 770, 771, 720), (720, 771, 772, 719), (719, 772, 773, 718), (718, 773, 774, 717), (717, 774, 775, 716), (716, 775, 776, 715), (715, 776, 404), (776, 777, 404), (775, 778, 777, 776), (774, 779, 778, 775), (773, 780, 779, 774), (772, 781, 780, 773), (771, 782, 781, 772), (770, 783, 782, 771), (769, 784, 783, 770), (768, 785, 784, 769), (767, 786, 785, 768), (766, 787, 786, 767), (765, 788, 787, 766), (764, 789, 788, 765), (763, 790, 789, 764), (762, 791, 790, 763), (761, 792, 791, 762), (760, 793, 792, 761), (759, 794, 793, 760), (758, 795, 794, 759), (757, 796, 795, 758), (756, 797, 796, 757), (755, 798, 797, 756), (754, 799, 798, 755), (753, 800, 799, 754), (752, 801, 800, 753), (751, 802, 801, 752), (750, 803, 802, 751), (749, 804, 803, 750), (748, 805, 804, 749), (747, 806, 805, 748), (746, 807, 806, 747), (124, 807, 746), (124, 808, 807), (807, 808, 809, 806), (806, 809, 810, 805), (805, 810, 811, 804), (804, 811, 812, 803), (803, 812, 813, 802), (802, 813, 814, 801), (801, 814, 815, 800), (800, 815, 816, 799), (799, 816, 817, 798), (798, 817, 818, 797), (797, 818, 819, 796), (796, 819, 820, 795), (795, 820, 821, 794), (794, 821, 822, 793), (793, 822, 823, 792), (792, 823, 824, 791), (791, 824, 825, 790), (790, 825, 826, 789), (789, 826, 827, 788), (788, 827, 828, 787), (787, 828, 829, 786), (786, 829, 830, 785), (785, 830, 831, 784), (784, 831, 832, 783), (783, 832, 833, 782), (782, 833, 834, 781), (781, 834, 835, 780), (780, 835, 836, 779), (779, 836, 837, 778), (778, 837, 838, 777), (777, 838, 404), (838, 839, 404), (837, 840, 839, 838), (836, 841, 840, 837), (835, 842, 841, 836), (834, 843, 842, 835), (833, 844, 843, 834), (832, 845, 844, 833), (831, 846, 845, 832), (830, 847, 846, 831), (829, 848, 847, 830), (828, 849, 848, 829), (827, 850, 849, 828), (826, 851, 850, 827), (825, 852, 851, 826), (824, 853, 852, 825), (823, 854, 853, 824), (822, 855, 854, 823), (821, 856, 855, 822), (820, 857, 856, 821), (819, 858, 857, 820), (818, 859, 858, 819), (817, 860, 859, 818), (816, 861, 860, 817), (815, 862, 861, 816), (814, 863, 862, 815), (813, 864, 863, 814), (812, 865, 864, 813), (811, 866, 865, 812), (810, 867, 866, 811), (809, 868, 867, 810), (808, 869, 868, 809), (124, 869, 808), (124, 870, 869), (869, 870, 871, 868), (868, 871, 872, 867), (867, 872, 873, 866), (866, 873, 874, 865), (865, 874, 875, 864), (864, 875, 876, 863), (863, 876, 877, 862), (862, 877, 878, 861), (861, 878, 879, 860), (860, 879, 880, 859), (859, 880, 881, 858), (858, 881, 882, 857), (857, 882, 883, 856), (856, 883, 884, 855), (855, 884, 885, 854), (854, 885, 886, 853), (853, 886, 887, 852), (852, 887, 888, 851), (851, 888, 889, 850), (850, 889, 890, 849), (849, 890, 891, 848), (848, 891, 892, 847), (847, 892, 893, 846), (846, 893, 894, 845), (845, 894, 895, 844), (844, 895, 896, 843), (843, 896, 897, 842), (842, 897, 898, 841), (841, 898, 899, 840), (840, 899, 900, 839), (839, 900, 404), (900, 901, 404), (899, 902, 901, 900), (898, 903, 902, 899), (897, 904, 903, 898), (896, 905, 904, 897), (895, 906, 905, 896), (894, 907, 906, 895), (893, 908, 907, 894), (892, 909, 908, 893), (891, 910, 909, 892), (890, 911, 910, 891), (889, 912, 911, 890), (888, 913, 912, 889), (887, 914, 913, 888), (886, 915, 914, 887), (885, 916, 915, 886), (884, 917, 916, 885), (883, 918, 917, 884), (882, 919, 918, 883), (881, 920, 919, 882), (880, 921, 920, 881), (879, 922, 921, 880), (878, 923, 922, 879), (877, 924, 923, 878), (876, 925, 924, 877), (875, 926, 925, 876), (874, 927, 926, 875), (873, 928, 927, 874), (872, 929, 928, 873), (871, 930, 929, 872), (870, 931, 930, 871), (124, 931, 870), (124, 932, 931), (931, 932, 933, 930), (930, 933, 934, 929), (929, 934, 935, 928), (928, 935, 936, 927), (927, 936, 937, 926), (926, 937, 938, 925), (925, 938, 939, 924), (924, 939, 940, 923), (923, 940, 941, 922), (922, 941, 942, 921), (921, 942, 943, 920), (920, 943, 944, 919), (919, 944, 945, 918), (918, 945, 946, 917), (917, 946, 947, 916), (916, 947, 948, 915), (915, 948, 949, 914), (914, 949, 950, 913), (913, 950, 951, 912), (912, 951, 952, 911), (911, 952, 953, 910), (910, 953, 954, 909), (909, 954, 955, 908), (908, 955, 956, 907), (907, 956, 957, 906), (906, 957, 958, 905), (905, 958, 959, 904), (904, 959, 960, 903), (903, 960, 961, 902), (902, 961, 962, 901), (901, 962, 404), (962, 963, 404), (961, 964, 963, 962), (960, 965, 964, 961), (959, 966, 965, 960), (958, 967, 966, 959), (957, 968, 967, 958), (956, 969, 968, 957), (955, 970, 969, 956), (954, 971, 970, 955), (953, 972, 971, 954), (952, 973, 972, 953), (951, 974, 973, 952), (950, 975, 974, 951), (949, 976, 975, 950), (948, 977, 976, 949), (947, 978, 977, 948), (946, 979, 978, 947), (945, 980, 979, 946), (944, 981, 980, 945), (943, 982, 981, 944), (942, 983, 982, 943), (941, 984, 983, 942), (940, 985, 984, 941), (939, 986, 985, 940), (938, 987, 986, 939), (937, 988, 987, 938), (936, 989, 988, 937), (935, 990, 989, 936), (934, 991, 990, 935), (933, 992, 991, 934), (932, 993, 992, 933), (124, 993, 932)])
me_sphere.materials.append(mat_material)
me_sphere.use_remesh_preserve_volume = False
me_sphere.use_remesh_preserve_attributes = False
me_sphere.use_mirror_vertex_groups = False
me_sphere.update()
me_cube_001 = bpy.data.meshes.new('Cube.001')
me_cube_001.from_pydata([(1.0, 1.0, -1.0), (1.0, -1.0, -1.0), (-1.0, -1.0, -1.0), (-1.0, 1.0, -1.0), (1.0, 1.0, 1.0), (1.0, -1.0, 1.0), (-1.0, -1.0, 1.0), (-1.0, 1.0, 1.0)], [], [(0, 1, 2, 3), (4, 7, 6, 5), (0, 4, 5, 1), (1, 5, 6, 2), (2, 6, 7, 3), (4, 0, 3, 7)])
me_cube_001.materials.append(mat_material_003)
me_cube_001.use_remesh_preserve_volume = False
me_cube_001.use_remesh_preserve_attributes = False
me_cube_001.use_mirror_vertex_groups = False
me_cube_001.update()
me_mesh = bpy.data.meshes.new('Mesh')
me_mesh.from_pydata([(-1.0, 0.1884, 1.0), (4.412, 0.2267, 1.0), (-4.412, 0.2267, 1.0), (-0.2267, -0.2267, -1.0), (-1.0, -0.2267, -1.0), (-4.412, -0.2267, -1.0), (1.44e-08, -0.2267, -1.0), (1.0, 1.0, -1.0), (1.0, -1.0, -1.0), (1.0, -0.2267, 1.0), (-1.0, -1.0, 1.0), (1.0, -1.0, 1.0), (1.0, -0.1884, 1.0), (4.412, -0.2267, 1.0), (1.0, -0.2267, -0.2609), (1.0, -0.2267, -0.6304), (4.412, -0.2267, -1.0), (-0.1735, -0.2267, -1.0), (-0.2055, -0.2055, -1.0), (1.0, -0.2267, -1.0), (-1.0, 0.2267, 1.0), (-1.0, -0.2025, 1.0), (-4.412, -0.2267, 1.0), (-1.0, -0.2267, 1.0), (-1.0, 0.2267, 1.0), (1.0, -0.05137, -1.0), (-3.484e-07, -2.061e-08, 1.0), (-1.0, -0.05137, 1.0), (1.0, -0.2267, -0.2267), (1.0, -0.2267, 0.2267), (-1.0, -0.2267, 0.2267), (-1.0, -0.2267, -0.2051), (-1.0, -0.2267, 0.3015), (-1.0, 1.0, 1.0), (-1.0, 0.2267, -0.2267), (-1.0, 0.2267, 0.4711), (-1.0, -1.0, -1.0), (1.0, 1.0, 1.0), (-1.0, 1.0, -1.0), (-4.412, 0.2267, -1.0), (4.412, 0.2267, -1.0), (-1.0, -0.1239, -1.0), (1.0, 0.2267, -1.0), (1.0, 0.2267, -0.2267), (-1.0, 0.2267, -1.0), (-1.0, 0.05137, -1.0), (1.0, 0.2267, 1.0), (1.0, 0.2267, 0.2267), (1.0, -0.2267, -1.0)], [], [(0, 1, 2), (3, 4, 5), (6, 7, 8), (9, 10, 11), (12, 9, 13), (14, 15, 16), (3, 17, 8), (3, 18, 17), (6, 8, 17), (17, 3, 5), (19, 8, 7), (18, 17, 5), (20, 2, 1), (21, 22, 23), (20, 24, 2), (16, 19, 25), (26, 0, 10), (0, 26, 1), (27, 0, 2), (10, 0, 27), (14, 28, 29), (30, 31, 32), (33, 34, 35), (8, 11, 10, 36), (37, 7, 38, 33), (5, 22, 2, 39), (13, 16, 40, 1), (41, 38, 7, 18), (41, 18, 5, 39), (25, 19, 7, 42), (25, 42, 40, 16), (42, 43, 1, 40), (3, 8, 36, 4), (4, 31, 22, 5), (44, 34, 33, 38), (44, 38, 41, 45), (45, 41, 39, 44), (6, 17, 18, 7), (7, 37, 46, 47), (29, 9, 11, 14), (12, 26, 10, 9), (29, 16, 13, 9), (15, 14, 11, 8), (2, 24, 35, 39), (26, 12, 13, 1), (28, 14, 16, 29), (31, 4, 36, 32), (27, 2, 22, 21), (48, 15, 8, 19), (48, 19, 16, 15), (30, 32, 22, 31), (24, 20, 33, 35), (39, 35, 34, 44), (47, 46, 1, 43), (7, 47, 43, 42), (46, 20, 1), (20, 46, 37, 33), (32, 23, 22), (23, 32, 36, 10)])
me_mesh.materials.append(mat_material_003)
me_mesh.use_remesh_preserve_volume = False
me_mesh.use_remesh_preserve_attributes = False
me_mesh.use_mirror_vertex_groups = False
me_mesh.update()

# ---- objects
ob_lamp_001 = bpy.data.objects.new('Lamp.001', light_spot_001)
ob_circle = bpy.data.objects.new('Circle', me_circle)
ob_circle_001 = bpy.data.objects.new('Circle.001', me_circle_001)
ob_sphere = bpy.data.objects.new('Sphere', me_sphere)
ob_camera = bpy.data.objects.new('Camera', cam_camera)
ob_lamp = bpy.data.objects.new('Lamp', light_spot)
ob_cube_001 = bpy.data.objects.new('Cube.001', me_cube_001)
ob_cube_003 = bpy.data.objects.new('Cube.003', me_mesh)

# ---- transforms, parenting, visibility, modifiers, constraints
ob_lamp_001.location = (-0.1538, -0.198, 0.1768)
ob_lamp_001.rotation_euler = (0.6503, 0.05522, 1.866)
ob_lamp_001.lock_rotations_4d = False
ob_lamp_001.empty_display_type = 'ARROWS'
ob_lamp_001.color = (0.0, 0.0, 0.0, 0.0)
ob_lamp_001.lineart.crease_threshold = 0.0
ob_circle.location = (0.0, -0.365, 0.02829)
ob_circle.rotation_euler = (1.202, -0.6759, 1.524)
ob_circle.scale = (0.6073, 0.6073, 0.7414)
ob_circle.lock_rotations_4d = False
ob_circle.empty_display_type = 'ARROWS'
ob_circle.color = (0.0, 0.0, 0.0, 1.0)
ob_circle.lineart.crease_threshold = 0.0
ob_circle_001.parent = ob_circle
ob_circle_001.matrix_parent_inverse = Matrix(((1.647, 0.0, 0.0, 0.0), (0.0, 1.647, 0.0, 0.6011), (0.0, 0.0, 1.349, -0.03816), (0.0, 0.0, 0.0, 1.0)))
ob_circle_001.location = (0.0, -1.0, 0.1)
ob_circle_001.rotation_euler = (1.571, 2.22e-16, 2.22e-16)
ob_circle_001.scale = (0.06006, 0.06006, 0.06006)
ob_circle_001.lock_rotations_4d = False
ob_circle_001.empty_display_type = 'ARROWS'
ob_circle_001.color = (0.0, 0.0, 0.0, 1.0)
ob_circle_001.lineart.crease_threshold = 0.0
ob_sphere.parent = ob_circle
ob_sphere.matrix_parent_inverse = Matrix(((1.647, 0.0, 0.0, 0.0), (0.0, 1.647, 0.0, 0.6011), (0.0, 0.0, 1.349, -0.03816), (0.0, 0.0, 0.0, 1.0)))
ob_sphere.location = (0.0, -0.3585, 0.1)
ob_sphere.scale = (1.0, 1.0, 0.06229)
ob_sphere.lock_rotations_4d = False
ob_sphere.empty_display_type = 'ARROWS'
ob_sphere.color = (0.0, 0.0, 0.0, 1.0)
ob_sphere.lineart.crease_threshold = 0.0
ob_camera.location = (3.773, -3.911, 1.481)
ob_camera.lock_rotations_4d = False
ob_camera.empty_display_type = 'ARROWS'
ob_camera.color = (0.0, 0.0, 0.0, 0.0)
ob_camera.display_type = 'WIRE'
ob_camera.lineart.crease_threshold = 0.0
_c = ob_camera.constraints.new('TRACK_TO'); _c.name = 'AutoTrack'
_c.target = ob_circle
ob_lamp.location = (0.9762, -0.3945, 1.704)
ob_lamp.rotation_euler = (0.6503, 0.05522, 1.866)
ob_lamp.lock_rotations_4d = False
ob_lamp.empty_display_type = 'ARROWS'
ob_lamp.color = (0.0, 0.0, 0.0, 0.0)
ob_lamp.lineart.crease_threshold = 0.0
ob_cube_001.location = (-0.07713, -0.2545, -0.02811)
ob_cube_001.rotation_euler = (0.06267, -0.1701, -0.355)
ob_cube_001.scale = (0.08214, 0.3624, 0.08214)
ob_cube_001.lock_rotations_4d = False
ob_cube_001.empty_display_type = 'ARROWS'
ob_cube_001.color = (0.0, 0.0, 0.0, 1.0)
ob_cube_001.lineart.crease_threshold = 0.0
ob_cube_003.location = (-0.07311, -0.2634, -0.01922)
ob_cube_003.rotation_euler = (0.3491, 1.316, 4.388e-09)
ob_cube_003.scale = (0.08214, 0.3624, 0.08214)
ob_cube_003.lock_rotations_4d = False
ob_cube_003.empty_display_type = 'ARROWS'
ob_cube_003.color = (0.0, 0.0, 0.0, 1.0)
ob_cube_003.lineart.crease_threshold = 0.0

# ---- collection membership
col_collection_1.objects.link(ob_lamp_001)
col_collection_1.objects.link(ob_circle)
col_collection_1.objects.link(ob_circle_001)
col_collection_1.objects.link(ob_sphere)
col_collection_1.objects.link(ob_camera)
col_collection_1.objects.link(ob_lamp)
col_collection_2.objects.link(ob_cube_001)
col_collection_3.objects.link(ob_cube_003)

# ---- scene / render settings (as saved in the file)
scene.camera = ob_camera
scene.frame_start = 1; scene.frame_end = 250; scene.frame_set(1)
scene.render.engine = 'BLENDER_EEVEE_NEXT'
scene.render.image_settings.color_mode = 'RGB'
scene.render.image_settings.quality = 100
scene.render.image_settings.compression = 100
scene.render.image_settings.exr_codec = 'RLE'
scene.render.resolution_x = 800
scene.render.resolution_y = 600
scene.render.pixel_aspect_x = 100.0
scene.render.pixel_aspect_y = 100.0
scene.render.fps = 25
scene.render.dither_intensity = 0.0
scene.render.use_compositing = False
scene.render.use_sequencer = False
scene.render.bake_margin = 2
scene.render.bake_bias = 0.0
scene.render.use_stamp_time = False
scene.render.use_stamp_date = False
scene.render.use_stamp_frame = False
scene.render.use_stamp_camera = False
scene.render.use_stamp_scene = False
scene.render.use_stamp_filename = False
scene.render.use_stamp_render_time = False
scene.render.stamp_font_size = 0
scene.cycles.use_denoising = False
scene.cycles.samples = 10
scene.cycles.sampling_pattern = 'TABULATED_SOBOL'
scene.cycles.light_sampling_threshold = 0.0
scene.cycles.use_adaptive_sampling = False
scene.cycles.use_light_tree = False
scene.cycles.blur_glossy = 0.0
scene.cycles.volume_bounces = 1
scene.cycles.pixel_filter_type = 'GAUSSIAN'
scene.cycles.sample_clamp_indirect = 0.0
scene.view_settings.view_transform = 'Raw'
bpy.context.view_layer.update()
